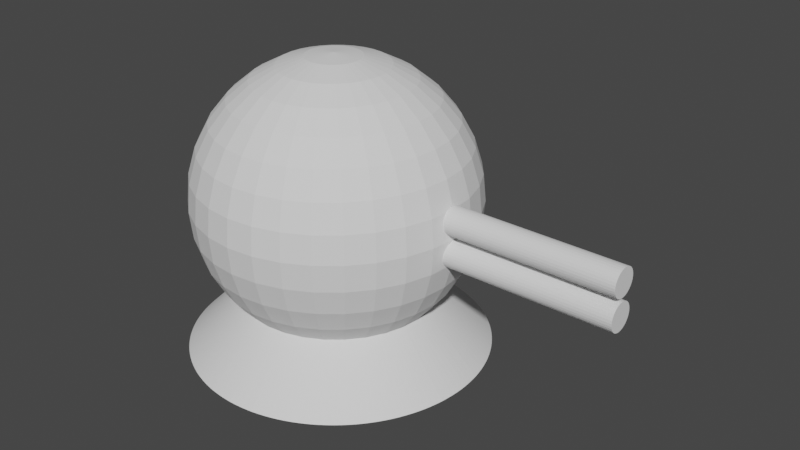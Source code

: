 # Source: turret.blend  (saved by Blender 3.3.6; exported with 4.5.12 LTS)
import bpy
from mathutils import Matrix  # noqa: F401  (used for matrix-valued properties, if any)

bpy.ops.wm.read_factory_settings(use_empty=True)
scene = bpy.context.scene
scene.name = 'Scene'

# ---- collections
col_collection = bpy.data.collections.new('Collection'); scene.collection.children.link(col_collection)

# ---- world
world_world = bpy.data.worlds.new('World'); scene.world = world_world
world_world.use_nodes = True; world_world.node_tree.nodes.clear()
_N = world_world.node_tree.nodes; _L = world_world.node_tree.links
n0 = _N.new('ShaderNodeOutputWorld'); n0.name = 'World Output'; n0.location = (300, 300)
n1 = _N.new('ShaderNodeBackground'); n1.name = 'Background'; n1.location = (10, 300)
n1.inputs[0].default_value = (0.05088, 0.05088, 0.05088, 1.0)
_L.new(n1.outputs[0], n0.inputs[0])
n0.is_active_output = True
world_world.color = (0.05088, 0.05088, 0.05088)
world_world.use_sun_shadow = False
world_world.sun_shadow_jitter_overblur = 0.0

# ---- meshes
me_base = bpy.data.meshes.new('Base')
me_base.from_pydata([(0.05061, -0.004428, 0.0508), (0.05075, -0.002216, 0.0508), (0.0, 0.0, 0.0508), (0.0508, 1.866e-17, 0.0508), (0.05075, 0.002216, 0.0508), (0.0496, -0.011, 0.0508), (0.05003, -0.008821, 0.0508), (0.05037, -0.006631, 0.0508), (0.04774, -0.01737, 0.0508), (0.04845, -0.01528, 0.0508), (0.04907, -0.01315, 0.0508), (0.04506, -0.02346, 0.0508), (0.04604, -0.02147, 0.0508), (0.04693, -0.01944, 0.0508), (0.04161, -0.02914, 0.0508), (0.04284, -0.02729, 0.0508), (0.04399, -0.0254, 0.0508), (0.03745, -0.03432, 0.0508), (0.03892, -0.03265, 0.0508), (0.0403, -0.03093, 0.0508), (0.03265, -0.03892, 0.0508), (0.03432, -0.03745, 0.0508), (0.03592, -0.03592, 0.0508), (0.02729, -0.04284, 0.0508), (0.02914, -0.04161, 0.0508), (0.03093, -0.0403, 0.0508), (0.02147, -0.04604, 0.0508), (0.02346, -0.04506, 0.0508), (0.0254, -0.04399, 0.0508), (0.01528, -0.04845, 0.0508), (0.01737, -0.04774, 0.0508), (0.01944, -0.04693, 0.0508), (0.008821, -0.05003, 0.0508), (0.011, -0.0496, 0.0508), (0.01315, -0.04907, 0.0508), (0.002216, -0.05075, 0.0508), (0.004428, -0.05061, 0.0508), (0.006631, -0.05037, 0.0508), (-0.004428, -0.05061, 0.0508), (-0.002216, -0.05075, 0.0508), (2.349e-16, -0.0508, 0.0508), (-0.011, -0.0496, 0.0508), (-0.008821, -0.05003, 0.0508), (-0.006631, -0.05037, 0.0508), (-0.01737, -0.04774, 0.0508), (-0.01528, -0.04845, 0.0508), (-0.01315, -0.04907, 0.0508), (-0.02346, -0.04506, 0.0508), (-0.02147, -0.04604, 0.0508), (-0.01944, -0.04693, 0.0508), (-0.02914, -0.04161, 0.0508), (-0.02729, -0.04284, 0.0508), (-0.0254, -0.04399, 0.0508), (-0.03432, -0.03745, 0.0508), (-0.03265, -0.03892, 0.0508), (-0.03093, -0.0403, 0.0508), (-0.03892, -0.03265, 0.0508), (-0.03745, -0.03432, 0.0508), (-0.03592, -0.03592, 0.0508), (-0.04284, -0.02729, 0.0508), (-0.04161, -0.02914, 0.0508), (-0.0403, -0.03093, 0.0508), (-0.04604, -0.02147, 0.0508), (-0.04506, -0.02346, 0.0508), (-0.04399, -0.0254, 0.0508), (-0.04845, -0.01528, 0.0508), (-0.04774, -0.01737, 0.0508), (-0.04693, -0.01944, 0.0508), (-0.05003, -0.008821, 0.0508), (-0.0496, -0.011, 0.0508), (-0.04907, -0.01315, 0.0508), (-0.05075, -0.002216, 0.0508), (-0.05061, -0.004428, 0.0508), (-0.05037, -0.006631, 0.0508), (-0.05061, 0.004428, 0.0508), (-0.05075, 0.002216, 0.0508), (-0.0508, 0.0, 0.0508), (-0.0496, 0.011, 0.0508), (-0.05003, 0.008821, 0.0508), (-0.05037, 0.006631, 0.0508), (-0.04774, 0.01737, 0.0508), (-0.04845, 0.01528, 0.0508), (-0.04907, 0.01315, 0.0508), (-0.04506, 0.02346, 0.0508), (-0.04604, 0.02147, 0.0508), (-0.04693, 0.01944, 0.0508), (-0.04161, 0.02914, 0.0508), (-0.04284, 0.02729, 0.0508), (-0.04399, 0.0254, 0.0508), (-0.03745, 0.03432, 0.0508), (-0.03892, 0.03265, 0.0508), (-0.0403, 0.03093, 0.0508), (-0.03265, 0.03892, 0.0508), (-0.03432, 0.03745, 0.0508), (-0.03592, 0.03592, 0.0508), (-0.02729, 0.04284, 0.0508), (-0.02914, 0.04161, 0.0508), (-0.03093, 0.0403, 0.0508), (-0.02147, 0.04604, 0.0508), (-0.02346, 0.04506, 0.0508), (-0.0254, 0.04399, 0.0508), (-0.01528, 0.04845, 0.0508), (-0.01737, 0.04774, 0.0508), (-0.01944, 0.04693, 0.0508), (-0.008821, 0.05003, 0.0508), (-0.011, 0.0496, 0.0508), (-0.01315, 0.04907, 0.0508), (-0.002216, 0.05075, 0.0508), (-0.004428, 0.05061, 0.0508), (-0.006631, 0.05037, 0.0508), (0.004428, 0.05061, 0.0508), (0.002216, 0.05075, 0.0508), (-5.951e-17, 0.0508, 0.0508), (0.011, 0.0496, 0.0508), (0.008821, 0.05003, 0.0508), (0.006631, 0.05037, 0.0508), (0.01737, 0.04774, 0.0508), (0.01528, 0.04845, 0.0508), (0.01315, 0.04907, 0.0508), (0.02346, 0.04506, 0.0508), (0.02147, 0.04604, 0.0508), (0.01944, 0.04693, 0.0508), (0.02914, 0.04161, 0.0508), (0.02729, 0.04284, 0.0508), (0.0254, 0.04399, 0.0508), (0.03432, 0.03745, 0.0508), (0.03265, 0.03892, 0.0508), (0.03093, 0.0403, 0.0508), (0.03892, 0.03265, 0.0508), (0.03745, 0.03432, 0.0508), (0.03592, 0.03592, 0.0508), (0.04284, 0.02729, 0.0508), (0.04161, 0.02914, 0.0508), (0.0403, 0.03093, 0.0508), (0.04604, 0.02147, 0.0508), (0.04506, 0.02346, 0.0508), (0.04399, 0.0254, 0.0508), (0.04845, 0.01528, 0.0508), (0.04774, 0.01737, 0.0508), (0.04693, 0.01944, 0.0508), (0.05003, 0.008821, 0.0508), (0.0496, 0.011, 0.0508), (0.04907, 0.01315, 0.0508), (0.05061, 0.004428, 0.0508), (0.05037, 0.006631, 0.0508), (0.1012, 0.008855, 1.735e-17), (0.1015, 0.004432, 1.735e-17), (0.0, 0.0, 6.939e-18), (0.1016, 1.244e-17, 1.735e-17), (0.1015, -0.004432, 1.735e-17), (0.09919, 0.02199, 1.735e-17), (0.1001, 0.01764, 1.735e-17), (0.1007, 0.01326, 1.735e-17), (0.09547, 0.03475, 1.735e-17), (0.0969, 0.03055, 1.735e-17), (0.09814, 0.0263, 1.735e-17), (0.09012, 0.04691, 1.735e-17), (0.09208, 0.04294, 1.735e-17), (0.09387, 0.03888, 1.735e-17), (0.08323, 0.05828, 1.735e-17), (0.08569, 0.05459, 1.735e-17), (0.08799, 0.0508, 1.735e-17), (0.07491, 0.06864, 1.735e-17), (0.07783, 0.06531, 1.735e-17), (0.0806, 0.06185, 1.735e-17), (0.06531, 0.07783, 1.735e-17), (0.06864, 0.07491, 1.735e-17), (0.07184, 0.07184, 1.735e-17), (0.05459, 0.08569, 1.735e-17), (0.05828, 0.08323, 1.735e-17), (0.06185, 0.0806, 1.735e-17), (0.04294, 0.09208, 1.735e-17), (0.04691, 0.09012, 1.735e-17), (0.0508, 0.08799, 1.735e-17), (0.03055, 0.0969, 1.735e-17), (0.03475, 0.09547, 1.735e-17), (0.03888, 0.09387, 1.735e-17), (0.01764, 0.1001, 1.735e-17), (0.02199, 0.09919, 1.735e-17), (0.0263, 0.09814, 1.735e-17), (0.004432, 0.1015, 1.735e-17), (0.008855, 0.1012, 1.735e-17), (0.01326, 0.1007, 1.735e-17), (-0.008855, 0.1012, 1.735e-17), (-0.004432, 0.1015, 1.735e-17), (-1.19e-16, 0.1016, 1.735e-17), (-0.02199, 0.09919, 1.735e-17), (-0.01764, 0.1001, 1.735e-17), (-0.01326, 0.1007, 1.735e-17), (-0.03475, 0.09547, 1.735e-17), (-0.03055, 0.0969, 1.735e-17), (-0.0263, 0.09814, 1.735e-17), (-0.04691, 0.09012, 1.735e-17), (-0.04294, 0.09208, 1.735e-17), (-0.03888, 0.09387, 1.735e-17), (-0.05828, 0.08323, 1.735e-17), (-0.05459, 0.08569, 1.735e-17), (-0.0508, 0.08799, 1.735e-17), (-0.06864, 0.07491, 1.735e-17), (-0.06531, 0.07783, 1.735e-17), (-0.06185, 0.0806, 1.735e-17), (-0.07783, 0.06531, 1.735e-17), (-0.07491, 0.06864, 1.735e-17), (-0.07184, 0.07184, 1.735e-17), (-0.08569, 0.05459, 1.735e-17), (-0.08323, 0.05828, 1.735e-17), (-0.0806, 0.06185, 1.735e-17), (-0.09208, 0.04294, 1.735e-17), (-0.09012, 0.04691, 1.735e-17), (-0.08799, 0.0508, 1.735e-17), (-0.0969, 0.03055, 1.735e-17), (-0.09547, 0.03475, 1.735e-17), (-0.09387, 0.03888, 1.735e-17), (-0.1001, 0.01764, 1.735e-17), (-0.09919, 0.02199, 1.735e-17), (-0.09814, 0.0263, 1.735e-17), (-0.1015, 0.004432, 1.735e-17), (-0.1012, 0.008855, 1.735e-17), (-0.1007, 0.01326, 1.735e-17), (-0.1012, -0.008855, 1.735e-17), (-0.1015, -0.004432, 1.735e-17), (-0.1016, 0.0, 1.735e-17), (-0.09919, -0.02199, 1.735e-17), (-0.1001, -0.01764, 1.735e-17), (-0.1007, -0.01326, 1.735e-17), (-0.09547, -0.03475, 1.735e-17), (-0.0969, -0.03055, 1.735e-17), (-0.09814, -0.0263, 1.735e-17), (-0.09012, -0.04691, 1.735e-17), (-0.09208, -0.04294, 1.735e-17), (-0.09387, -0.03888, 1.735e-17), (-0.08323, -0.05828, 1.735e-17), (-0.08569, -0.05459, 1.735e-17), (-0.08799, -0.0508, 1.735e-17), (-0.07491, -0.06864, 1.735e-17), (-0.07783, -0.06531, 1.735e-17), (-0.0806, -0.06185, 1.735e-17), (-0.06531, -0.07783, 1.735e-17), (-0.06864, -0.07491, 1.735e-17), (-0.07184, -0.07184, 1.735e-17), (-0.05459, -0.08569, 1.735e-17), (-0.05828, -0.08323, 1.735e-17), (-0.06185, -0.0806, 1.735e-17), (-0.04294, -0.09208, 1.735e-17), (-0.04691, -0.09012, 1.735e-17), (-0.0508, -0.08799, 1.735e-17), (-0.03055, -0.0969, 1.735e-17), (-0.03475, -0.09547, 1.735e-17), (-0.03888, -0.09387, 1.735e-17), (-0.01764, -0.1001, 1.735e-17), (-0.02199, -0.09919, 1.735e-17), (-0.0263, -0.09814, 1.735e-17), (-0.004432, -0.1015, 1.735e-17), (-0.008855, -0.1012, 1.735e-17), (-0.01326, -0.1007, 1.735e-17), (0.008855, -0.1012, 1.735e-17), (0.004432, -0.1015, 1.735e-17), (4.699e-16, -0.1016, 1.735e-17), (0.02199, -0.09919, 1.735e-17), (0.01764, -0.1001, 1.735e-17), (0.01326, -0.1007, 1.735e-17), (0.03475, -0.09547, 1.735e-17), (0.03055, -0.0969, 1.735e-17), (0.0263, -0.09814, 1.735e-17), (0.04691, -0.09012, 1.735e-17), (0.04294, -0.09208, 1.735e-17), (0.03888, -0.09387, 1.735e-17), (0.05828, -0.08323, 1.735e-17), (0.05459, -0.08569, 1.735e-17), (0.0508, -0.08799, 1.735e-17), (0.06864, -0.07491, 1.735e-17), (0.06531, -0.07783, 1.735e-17), (0.06185, -0.0806, 1.735e-17), (0.07783, -0.06531, 1.735e-17), (0.07491, -0.06864, 1.735e-17), (0.07184, -0.07184, 1.735e-17), (0.08569, -0.05459, 1.735e-17), (0.08323, -0.05828, 1.735e-17), (0.0806, -0.06185, 1.735e-17), (0.09208, -0.04294, 1.735e-17), (0.09012, -0.04691, 1.735e-17), (0.08799, -0.0508, 1.735e-17), (0.0969, -0.03055, 1.735e-17), (0.09547, -0.03475, 1.735e-17), (0.09387, -0.03888, 1.735e-17), (0.1001, -0.01764, 1.735e-17), (0.09919, -0.02199, 1.735e-17), (0.09814, -0.0263, 1.735e-17), (0.1012, -0.008855, 1.735e-17), (0.1007, -0.01326, 1.735e-17)], [], [(0, 1, 2), (1, 3, 2), (2, 3, 4), (5, 6, 2), (6, 7, 2), (2, 7, 0), (8, 9, 2), (9, 10, 2), (2, 10, 5), (11, 12, 2), (12, 13, 2), (2, 13, 8), (14, 15, 2), (15, 16, 2), (2, 16, 11), (17, 18, 2), (18, 19, 2), (2, 19, 14), (20, 21, 2), (21, 22, 2), (2, 22, 17), (23, 24, 2), (24, 25, 2), (2, 25, 20), (26, 27, 2), (27, 28, 2), (2, 28, 23), (29, 30, 2), (30, 31, 2), (2, 31, 26), (32, 33, 2), (33, 34, 2), (2, 34, 29), (35, 36, 2), (36, 37, 2), (2, 37, 32), (38, 39, 2), (39, 40, 2), (2, 40, 35), (41, 42, 2), (42, 43, 2), (2, 43, 38), (44, 45, 2), (45, 46, 2), (2, 46, 41), (47, 48, 2), (48, 49, 2), (2, 49, 44), (50, 51, 2), (51, 52, 2), (2, 52, 47), (53, 54, 2), (54, 55, 2), (2, 55, 50), (56, 57, 2), (57, 58, 2), (2, 58, 53), (59, 60, 2), (60, 61, 2), (2, 61, 56), (62, 63, 2), (63, 64, 2), (2, 64, 59), (65, 66, 2), (66, 67, 2), (2, 67, 62), (68, 69, 2), (69, 70, 2), (2, 70, 65), (71, 72, 2), (72, 73, 2), (2, 73, 68), (74, 75, 2), (75, 76, 2), (2, 76, 71), (77, 78, 2), (78, 79, 2), (2, 79, 74), (80, 81, 2), (81, 82, 2), (2, 82, 77), (83, 84, 2), (84, 85, 2), (2, 85, 80), (86, 87, 2), (87, 88, 2), (2, 88, 83), (89, 90, 2), (90, 91, 2), (2, 91, 86), (92, 93, 2), (93, 94, 2), (2, 94, 89), (95, 96, 2), (96, 97, 2), (2, 97, 92), (98, 99, 2), (99, 100, 2), (2, 100, 95), (101, 102, 2), (102, 103, 2), (2, 103, 98), (104, 105, 2), (105, 106, 2), (2, 106, 101), (107, 108, 2), (108, 109, 2), (2, 109, 104), (110, 111, 2), (111, 112, 2), (2, 112, 107), (113, 114, 2), (114, 115, 2), (2, 115, 110), (116, 117, 2), (117, 118, 2), (2, 118, 113), (119, 120, 2), (120, 121, 2), (2, 121, 116), (122, 123, 2), (123, 124, 2), (2, 124, 119), (125, 126, 2), (126, 127, 2), (2, 127, 122), (128, 129, 2), (129, 130, 2), (2, 130, 125), (131, 132, 2), (132, 133, 2), (2, 133, 128), (134, 135, 2), (135, 136, 2), (2, 136, 131), (137, 138, 2), (138, 139, 2), (2, 139, 134), (140, 141, 2), (141, 142, 2), (2, 142, 137), (4, 143, 2), (143, 144, 2), (2, 144, 140), (145, 146, 147), (146, 148, 147), (147, 148, 149), (150, 151, 147), (151, 152, 147), (147, 152, 145), (153, 154, 147), (154, 155, 147), (147, 155, 150), (156, 157, 147), (157, 158, 147), (147, 158, 153), (159, 160, 147), (160, 161, 147), (147, 161, 156), (162, 163, 147), (163, 164, 147), (147, 164, 159), (165, 166, 147), (166, 167, 147), (147, 167, 162), (168, 169, 147), (169, 170, 147), (147, 170, 165), (171, 172, 147), (172, 173, 147), (147, 173, 168), (174, 175, 147), (175, 176, 147), (147, 176, 171), (177, 178, 147), (178, 179, 147), (147, 179, 174), (180, 181, 147), (181, 182, 147), (147, 182, 177), (183, 184, 147), (184, 185, 147), (147, 185, 180), (186, 187, 147), (187, 188, 147), (147, 188, 183), (189, 190, 147), (190, 191, 147), (147, 191, 186), (192, 193, 147), (193, 194, 147), (147, 194, 189), (195, 196, 147), (196, 197, 147), (147, 197, 192), (198, 199, 147), (199, 200, 147), (147, 200, 195), (201, 202, 147), (202, 203, 147), (147, 203, 198), (204, 205, 147), (205, 206, 147), (147, 206, 201), (207, 208, 147), (208, 209, 147), (147, 209, 204), (210, 211, 147), (211, 212, 147), (147, 212, 207), (213, 214, 147), (214, 215, 147), (147, 215, 210), (216, 217, 147), (217, 218, 147), (147, 218, 213), (219, 220, 147), (220, 221, 147), (147, 221, 216), (222, 223, 147), (223, 224, 147), (147, 224, 219), (225, 226, 147), (226, 227, 147), (147, 227, 222), (228, 229, 147), (229, 230, 147), (147, 230, 225), (231, 232, 147), (232, 233, 147), (147, 233, 228), (234, 235, 147), (235, 236, 147), (147, 236, 231), (237, 238, 147), (238, 239, 147), (147, 239, 234), (240, 241, 147), (241, 242, 147), (147, 242, 237), (243, 244, 147), (244, 245, 147), (147, 245, 240), (246, 247, 147), (247, 248, 147), (147, 248, 243), (249, 250, 147), (250, 251, 147), (147, 251, 246), (252, 253, 147), (253, 254, 147), (147, 254, 249), (255, 256, 147), (256, 257, 147), (147, 257, 252), (258, 259, 147), (259, 260, 147), (147, 260, 255), (261, 262, 147), (262, 263, 147), (147, 263, 258), (264, 265, 147), (265, 266, 147), (147, 266, 261), (267, 268, 147), (268, 269, 147), (147, 269, 264), (270, 271, 147), (271, 272, 147), (147, 272, 267), (273, 274, 147), (274, 275, 147), (147, 275, 270), (276, 277, 147), (277, 278, 147), (147, 278, 273), (279, 280, 147), (280, 281, 147), (147, 281, 276), (282, 283, 147), (283, 284, 147), (147, 284, 279), (285, 286, 147), (286, 287, 147), (147, 287, 282), (149, 288, 147), (288, 289, 147), (147, 289, 285), (221, 75, 216), (75, 74, 216), (216, 74, 217), (74, 79, 217), (217, 79, 218), (79, 78, 218), (218, 78, 213), (78, 77, 213), (213, 77, 214), (77, 82, 214), (214, 82, 215), (82, 81, 215), (215, 81, 210), (81, 80, 210), (210, 80, 211), (80, 85, 211), (211, 85, 212), (85, 84, 212), (212, 84, 207), (84, 83, 207), (207, 83, 208), (83, 88, 208), (208, 88, 209), (88, 87, 209), (209, 87, 204), (87, 86, 204), (204, 86, 205), (86, 91, 205), (205, 91, 206), (91, 90, 206), (206, 90, 201), (90, 89, 201), (201, 89, 202), (89, 94, 202), (202, 94, 203), (94, 93, 203), (203, 93, 198), (93, 92, 198), (198, 92, 199), (92, 97, 199), (199, 97, 200), (97, 96, 200), (200, 96, 195), (96, 95, 195), (195, 95, 196), (95, 100, 196), (196, 100, 197), (100, 99, 197), (197, 99, 192), (99, 98, 192), (192, 98, 193), (98, 103, 193), (193, 103, 194), (103, 102, 194), (194, 102, 189), (102, 101, 189), (189, 101, 190), (101, 106, 190), (190, 106, 191), (106, 105, 191), (191, 105, 186), (105, 104, 186), (186, 104, 187), (104, 109, 187), (187, 109, 188), (109, 108, 188), (188, 108, 183), (108, 107, 183), (183, 107, 184), (107, 112, 184), (184, 112, 185), (112, 111, 185), (185, 111, 180), (111, 110, 180), (180, 110, 181), (110, 115, 181), (181, 115, 182), (115, 114, 182), (182, 114, 177), (114, 113, 177), (177, 113, 178), (113, 118, 178), (178, 118, 179), (118, 117, 179), (179, 117, 174), (117, 116, 174), (174, 116, 175), (116, 121, 175), (175, 121, 176), (121, 120, 176), (176, 120, 171), (120, 119, 171), (171, 119, 172), (119, 124, 172), (172, 124, 173), (124, 123, 173), (173, 123, 168), (123, 122, 168), (168, 122, 169), (122, 127, 169), (169, 127, 170), (127, 126, 170), (170, 126, 165), (126, 125, 165), (165, 125, 166), (125, 130, 166), (166, 130, 167), (130, 129, 167), (167, 129, 162), (129, 128, 162), (162, 128, 163), (128, 133, 163), (163, 133, 164), (133, 132, 164), (164, 132, 159), (132, 131, 159), (159, 131, 160), (131, 136, 160), (160, 136, 161), (136, 135, 161), (161, 135, 156), (135, 134, 156), (156, 134, 157), (134, 139, 157), (157, 139, 158), (139, 138, 158), (158, 138, 153), (138, 137, 153), (153, 137, 154), (137, 142, 154), (154, 142, 155), (142, 141, 155), (155, 141, 150), (141, 140, 150), (150, 140, 151), (140, 144, 151), (151, 144, 152), (144, 143, 152), (152, 143, 145), (143, 4, 145), (145, 4, 146), (4, 3, 146), (146, 3, 148), (3, 1, 148), (148, 1, 149), (1, 0, 149), (149, 0, 288), (0, 7, 288), (288, 7, 289), (7, 6, 289), (289, 6, 285), (6, 5, 285), (285, 5, 286), (5, 10, 286), (286, 10, 287), (10, 9, 287), (287, 9, 282), (9, 8, 282), (282, 8, 283), (8, 13, 283), (283, 13, 284), (13, 12, 284), (284, 12, 279), (12, 11, 279), (279, 11, 280), (11, 16, 280), (280, 16, 281), (16, 15, 281), (281, 15, 276), (15, 14, 276), (276, 14, 277), (14, 19, 277), (277, 19, 278), (19, 18, 278), (278, 18, 273), (18, 17, 273), (273, 17, 274), (17, 22, 274), (274, 22, 275), (22, 21, 275), (275, 21, 270), (21, 20, 270), (270, 20, 271), (20, 25, 271), (271, 25, 272), (25, 24, 272), (272, 24, 267), (24, 23, 267), (267, 23, 268), (23, 28, 268), (268, 28, 269), (28, 27, 269), (269, 27, 264), (27, 26, 264), (264, 26, 265), (26, 31, 265), (265, 31, 266), (31, 30, 266), (266, 30, 261), (30, 29, 261), (261, 29, 262), (29, 34, 262), (262, 34, 263), (34, 33, 263), (263, 33, 258), (33, 32, 258), (258, 32, 259), (32, 37, 259), (259, 37, 260), (37, 36, 260), (260, 36, 255), (36, 35, 255), (255, 35, 256), (35, 40, 256), (256, 40, 257), (40, 39, 257), (257, 39, 252), (39, 38, 252), (252, 38, 253), (38, 43, 253), (253, 43, 254), (43, 42, 254), (254, 42, 249), (42, 41, 249), (249, 41, 250), (41, 46, 250), (250, 46, 251), (46, 45, 251), (251, 45, 246), (45, 44, 246), (246, 44, 247), (44, 49, 247), (247, 49, 248), (49, 48, 248), (248, 48, 243), (48, 47, 243), (243, 47, 244), (47, 52, 244), (244, 52, 245), (52, 51, 245), (245, 51, 240), (51, 50, 240), (240, 50, 241), (50, 55, 241), (241, 55, 242), (55, 54, 242), (242, 54, 237), (54, 53, 237), (237, 53, 238), (53, 58, 238), (238, 58, 239), (58, 57, 239), (239, 57, 234), (57, 56, 234), (234, 56, 235), (56, 61, 235), (235, 61, 236), (61, 60, 236), (236, 60, 231), (60, 59, 231), (231, 59, 232), (59, 64, 232), (232, 64, 233), (64, 63, 233), (233, 63, 228), (63, 62, 228), (228, 62, 229), (62, 67, 229), (229, 67, 230), (67, 66, 230), (230, 66, 225), (66, 65, 225), (225, 65, 226), (65, 70, 226), (226, 70, 227), (70, 69, 227), (227, 69, 222), (69, 68, 222), (222, 68, 223), (68, 73, 223), (223, 73, 224), (73, 72, 224), (224, 72, 219), (72, 71, 219), (219, 71, 220), (71, 76, 220), (220, 76, 221), (76, 75, 221)])
me_base.update()
me_cylinder_001 = bpy.data.meshes.new('Cylinder.001')
me_cylinder_001.from_pydata([(0.0, 1.0, -1.0), (0.0, 1.0, 1.0), (0.1951, 0.9808, -1.0), (0.1951, 0.9808, 1.0), (0.3827, 0.9239, -1.0), (0.3827, 0.9239, 1.0), (0.5556, 0.8315, -1.0), (0.5556, 0.8315, 1.0), (0.7071, 0.7071, -1.0), (0.7071, 0.7071, 1.0), (0.8315, 0.5556, -1.0), (0.8315, 0.5556, 1.0), (0.9239, 0.3827, -1.0), (0.9239, 0.3827, 1.0), (0.9808, 0.1951, -1.0), (0.9808, 0.1951, 1.0), (1.0, 0.0, -1.0), (1.0, 0.0, 1.0), (0.9808, -0.1951, -1.0), (0.9808, -0.1951, 1.0), (0.9239, -0.3827, -1.0), (0.9239, -0.3827, 1.0), (0.8315, -0.5556, -1.0), (0.8315, -0.5556, 1.0), (0.7071, -0.7071, -1.0), (0.7071, -0.7071, 1.0), (0.5556, -0.8315, -1.0), (0.5556, -0.8315, 1.0), (0.3827, -0.9239, -1.0), (0.3827, -0.9239, 1.0), (0.1951, -0.9808, -1.0), (0.1951, -0.9808, 1.0), (0.0, -1.0, -1.0), (0.0, -1.0, 1.0), (-0.1951, -0.9808, -1.0), (-0.1951, -0.9808, 1.0), (-0.3827, -0.9239, -1.0), (-0.3827, -0.9239, 1.0), (-0.5556, -0.8315, -1.0), (-0.5556, -0.8315, 1.0), (-0.7071, -0.7071, -1.0), (-0.7071, -0.7071, 1.0), (-0.8315, -0.5556, -1.0), (-0.8315, -0.5556, 1.0), (-0.9239, -0.3827, -1.0), (-0.9239, -0.3827, 1.0), (-0.9808, -0.1951, -1.0), (-0.9808, -0.1951, 1.0), (-1.0, 0.0, -1.0), (-1.0, 0.0, 1.0), (-0.9808, 0.1951, -1.0), (-0.9808, 0.1951, 1.0), (-0.9239, 0.3827, -1.0), (-0.9239, 0.3827, 1.0), (-0.8315, 0.5556, -1.0), (-0.8315, 0.5556, 1.0), (-0.7071, 0.7071, -1.0), (-0.7071, 0.7071, 1.0), (-0.5556, 0.8315, -1.0), (-0.5556, 0.8315, 1.0), (-0.3827, 0.9239, -1.0), (-0.3827, 0.9239, 1.0), (-0.1951, 0.9808, -1.0), (-0.1951, 0.9808, 1.0), (-2.281, 1.0, -1.0), (-2.281, 1.0, 1.0), (-2.086, 0.9808, -1.0), (-2.086, 0.9808, 1.0), (-1.899, 0.9239, -1.0), (-1.899, 0.9239, 1.0), (-1.726, 0.8315, -1.0), (-1.726, 0.8315, 1.0), (-1.574, 0.7071, -1.0), (-1.574, 0.7071, 1.0), (-1.45, 0.5556, -1.0), (-1.45, 0.5556, 1.0), (-1.357, 0.3827, -1.0), (-1.357, 0.3827, 1.0), (-1.301, 0.1951, -1.0), (-1.301, 0.1951, 1.0), (-1.281, 0.0, -1.0), (-1.281, 0.0, 1.0), (-1.301, -0.1951, -1.0), (-1.301, -0.1951, 1.0), (-1.357, -0.3827, -1.0), (-1.357, -0.3827, 1.0), (-1.45, -0.5556, -1.0), (-1.45, -0.5556, 1.0), (-1.574, -0.7071, -1.0), (-1.574, -0.7071, 1.0), (-1.726, -0.8315, -1.0), (-1.726, -0.8315, 1.0), (-1.899, -0.9239, -1.0), (-1.899, -0.9239, 1.0), (-2.086, -0.9808, -1.0), (-2.086, -0.9808, 1.0), (-2.281, -1.0, -1.0), (-2.281, -1.0, 1.0), (-2.476, -0.9808, -1.0), (-2.476, -0.9808, 1.0), (-2.664, -0.9239, -1.0), (-2.664, -0.9239, 1.0), (-2.837, -0.8315, -1.0), (-2.837, -0.8315, 1.0), (-2.988, -0.7071, -1.0), (-2.988, -0.7071, 1.0), (-3.113, -0.5556, -1.0), (-3.113, -0.5556, 1.0), (-3.205, -0.3827, -1.0), (-3.205, -0.3827, 1.0), (-3.262, -0.1951, -1.0), (-3.262, -0.1951, 1.0), (-3.281, 0.0, -1.0), (-3.281, 0.0, 1.0), (-3.262, 0.1951, -1.0), (-3.262, 0.1951, 1.0), (-3.205, 0.3827, -1.0), (-3.205, 0.3827, 1.0), (-3.113, 0.5556, -1.0), (-3.113, 0.5556, 1.0), (-2.988, 0.7071, -1.0), (-2.988, 0.7071, 1.0), (-2.837, 0.8315, -1.0), (-2.837, 0.8315, 1.0), (-2.664, 0.9239, -1.0), (-2.664, 0.9239, 1.0), (-2.476, 0.9808, -1.0), (-2.476, 0.9808, 1.0), (-9.451, 5.591, -0.9632), (-6.674, 8.367, -0.9632), (-3.047, 9.87, -0.9632), (-1.083, 10.06, -0.9632), (0.8799, 9.87, -0.9632), (4.508, 8.367, -0.9632), (-10.95, 1.926, -0.9289), (-10.38, 3.777, -0.896), (-9.451, 5.483, -0.8656), (-8.199, 6.979, -0.839), (-6.674, 8.207, -0.8172), (-4.934, 9.119, -0.801), (-3.047, 9.68, -0.791), (-1.083, 9.87, -0.7876), (0.8799, 9.68, -0.791), (2.768, 9.119, -0.801), (4.508, 8.207, -0.8172), (6.033, 6.979, -0.839), (7.284, 5.483, -0.8656), (8.214, 3.777, -0.896), (8.787, 1.926, -0.9289), (-10.95, 1.814, -0.896), (-10.38, 3.558, -0.8314), (-9.451, 5.165, -0.7719), (-8.199, 6.574, -0.7197), (-6.674, 7.73, -0.6768), (-4.934, 8.59, -0.645), (-3.047, 9.119, -0.6254), (-1.083, 9.297, -0.6188), (0.8799, 9.119, -0.6254), (2.768, 8.59, -0.645), (4.508, 7.73, -0.6768), (6.033, 6.574, -0.7197), (7.284, 5.165, -0.7719), (8.214, 3.558, -0.8314), (8.787, 1.814, -0.896), (-10.95, 1.632, -0.8656), (-10.38, 3.202, -0.7719), (-9.451, 4.649, -0.6854), (-8.199, 5.917, -0.6097), (-6.674, 6.957, -0.5475), (-4.934, 7.73, -0.5013), (-3.047, 8.207, -0.4729), (-1.083, 8.367, -0.4633), (0.8799, 8.207, -0.4729), (2.768, 7.73, -0.5013), (4.508, 6.957, -0.5475), (6.033, 5.917, -0.6097), (7.284, 4.649, -0.6854), (8.214, 3.202, -0.7719), (8.787, 1.632, -0.8656), (-10.95, 1.388, -0.839), (-10.38, 2.723, -0.7197), (-9.451, 3.953, -0.6097), (-8.199, 5.032, -0.5133), (-6.674, 5.917, -0.4341), (-4.934, 6.574, -0.3753), (-3.047, 6.979, -0.3391), (-1.083, 7.116, -0.3269), (0.8799, 6.979, -0.3391), (2.768, 6.574, -0.3753), (4.508, 5.917, -0.4341), (6.033, 5.032, -0.5133), (7.284, 3.953, -0.6097), (8.214, 2.723, -0.7197), (8.787, 1.388, -0.839), (-10.95, 1.091, -0.8172), (-10.38, 2.14, -0.6768), (-9.451, 3.106, -0.5475), (-8.199, 3.953, -0.4341), (-6.674, 4.649, -0.3411), (-4.934, 5.165, -0.272), (-3.047, 5.483, -0.2294), (-1.083, 5.591, -0.215), (0.8799, 5.483, -0.2294), (2.768, 5.165, -0.272), (4.508, 4.649, -0.3411), (6.033, 3.953, -0.4341), (7.284, 3.106, -0.5475), (8.214, 2.14, -0.6768), (8.787, 1.091, -0.8172), (-11.15, 0.0, -0.9632), (-10.95, 0.7513, -0.801), (-10.38, 1.474, -0.645), (-9.451, 2.14, -0.5013), (-8.199, 2.723, -0.3753), (-6.674, 3.202, -0.272), (-4.934, 3.558, -0.1951), (-3.047, 3.777, -0.1478), (-1.083, 3.851, -0.1319), (0.8799, 3.777, -0.1478), (2.768, 3.558, -0.1951), (4.508, 3.202, -0.272), (6.033, 2.723, -0.3753), (7.284, 2.14, -0.5013), (8.214, 1.474, -0.645), (8.787, 0.7513, -0.801), (-10.95, 0.383, -0.791), (-10.38, 0.7513, -0.6254), (-9.451, 1.091, -0.4729), (-8.199, 1.388, -0.3391), (-6.674, 1.632, -0.2294), (-4.934, 1.814, -0.1478), (-3.047, 1.926, -0.09761), (-1.083, 1.963, -0.08065), (0.8799, 1.926, -0.09761), (2.768, 1.814, -0.1478), (4.508, 1.632, -0.2294), (6.033, 1.388, -0.3391), (7.284, 1.091, -0.4729), (8.214, 0.7513, -0.6254), (8.787, 0.383, -0.791), (-10.95, -1.125e-07, -0.7876), (-10.38, -2.249e-07, -0.6188), (-9.451, -5.248e-07, -0.4633), (-8.199, 1.5e-07, -0.3269), (-6.674, -8.997e-07, -0.215), (-4.934, 4.499e-07, -0.1319), (-3.047, -8.997e-07, -0.08065), (-1.083, -1.65e-06, -0.06336), (0.8799, -8.997e-07, -0.08065), (2.768, 4.499e-07, -0.1319), (4.508, -8.997e-07, -0.215), (6.033, 1.5e-07, -0.3269), (7.284, -5.248e-07, -0.4633), (8.214, -2.249e-07, -0.6188), (8.787, -1.125e-07, -0.7876), (-10.95, -0.383, -0.791), (-10.38, -0.7513, -0.6254), (-9.451, -1.091, -0.4729), (-8.199, -1.388, -0.3391), (-6.674, -1.632, -0.2294), (-4.934, -1.814, -0.1478), (-3.047, -1.926, -0.09761), (-1.083, -1.963, -0.08065), (0.8799, -1.926, -0.09761), (2.768, -1.814, -0.1478), (4.508, -1.632, -0.2294), (6.033, -1.388, -0.3391), (7.284, -1.091, -0.4729), (8.214, -0.7513, -0.6254), (8.787, -0.383, -0.791), (-10.95, -0.7513, -0.801), (-10.38, -1.474, -0.645), (-9.451, -2.14, -0.5013), (-8.199, -2.723, -0.3753), (-6.674, -3.202, -0.272), (-4.934, -3.558, -0.1951), (-3.047, -3.777, -0.1478), (-1.083, -3.851, -0.1319), (0.8799, -3.777, -0.1478), (2.768, -3.558, -0.1951), (4.508, -3.202, -0.272), (6.033, -2.723, -0.3753), (7.284, -2.14, -0.5013), (8.214, -1.474, -0.645), (8.787, -0.7513, -0.801), (-10.95, -1.091, -0.8172), (-10.38, -2.14, -0.6768), (-9.451, -3.106, -0.5475), (-8.199, -3.953, -0.4341), (-6.674, -4.649, -0.3411), (-4.934, -5.165, -0.272), (-3.047, -5.483, -0.2294), (-1.083, -5.591, -0.215), (0.8799, -5.483, -0.2294), (2.768, -5.165, -0.272), (4.508, -4.649, -0.3411), (6.033, -3.953, -0.4341), (7.284, -3.106, -0.5475), (8.214, -2.14, -0.6768), (8.787, -1.091, -0.8172), (-10.95, -1.388, -0.839), (-10.38, -2.723, -0.7197), (-9.451, -3.953, -0.6097), (-8.199, -5.032, -0.5133), (-6.674, -5.917, -0.4341), (-4.934, -6.574, -0.3753), (-3.047, -6.979, -0.3391), (-1.083, -7.116, -0.3269), (0.8799, -6.979, -0.3391), (2.768, -6.574, -0.3753), (4.508, -5.917, -0.4341), (6.033, -5.032, -0.5133), (7.284, -3.953, -0.6097), (8.214, -2.723, -0.7197), (8.787, -1.388, -0.839), (-10.95, -1.632, -0.8656), (-10.38, -3.202, -0.7719), (-9.451, -4.649, -0.6854), (-8.199, -5.917, -0.6097), (-6.674, -6.957, -0.5475), (-4.934, -7.73, -0.5013), (-3.047, -8.207, -0.4729), (-1.083, -8.367, -0.4633), (0.8799, -8.207, -0.4729), (2.768, -7.73, -0.5013), (4.508, -6.957, -0.5475), (6.033, -5.917, -0.6097), (7.284, -4.649, -0.6854), (8.214, -3.202, -0.7719), (8.787, -1.632, -0.8656), (-10.95, -1.814, -0.896), (-10.38, -3.558, -0.8314), (-9.451, -5.165, -0.7719), (-8.199, -6.574, -0.7197), (-6.674, -7.73, -0.6768), (-4.934, -8.59, -0.645), (-3.047, -9.119, -0.6254), (-1.083, -9.297, -0.6188), (0.8799, -9.119, -0.6254), (2.768, -8.59, -0.645), (4.508, -7.73, -0.6768), (6.033, -6.574, -0.7197), (7.284, -5.165, -0.7719), (8.214, -3.558, -0.8314), (8.787, -1.814, -0.896), (-10.95, -1.926, -0.9289), (-10.38, -3.777, -0.896), (-9.451, -5.483, -0.8656), (-8.199, -6.979, -0.839), (-6.674, -8.207, -0.8172), (-4.934, -9.119, -0.801), (-3.047, -9.68, -0.791), (-1.083, -9.87, -0.7876), (0.8799, -9.68, -0.791), (2.768, -9.119, -0.801), (4.508, -8.207, -0.8172), (6.033, -6.979, -0.839), (7.284, -5.483, -0.8656), (8.214, -3.777, -0.896), (8.787, -1.926, -0.9289), (-10.95, -1.963, -0.9632), (-10.38, -3.851, -0.9632), (-9.451, -5.591, -0.9632), (-8.199, -7.116, -0.9632), (-6.674, -8.367, -0.9632), (-4.934, -9.297, -0.9632), (-3.047, -9.87, -0.9632), (-1.083, -10.06, -0.9632), (0.8799, -9.87, -0.9632), (2.768, -9.297, -0.9632), (4.508, -8.367, -0.9632), (6.033, -7.116, -0.9632), (7.284, -5.591, -0.9632), (8.214, -3.851, -0.9632), (8.787, -1.963, -0.9632), (-10.95, -1.926, -0.9974), (-10.38, -3.777, -1.03), (-9.451, -5.483, -1.061), (-8.199, -6.979, -1.087), (-6.674, -8.207, -1.109), (-4.934, -9.119, -1.125), (-3.047, -9.68, -1.135), (-1.083, -9.87, -1.139), (0.8799, -9.68, -1.135), (2.768, -9.119, -1.125), (4.508, -8.207, -1.109), (6.033, -6.979, -1.087), (7.284, -5.483, -1.061), (8.214, -3.777, -1.03), (8.787, -1.926, -0.9974), (-10.95, -1.814, -1.03), (-10.38, -3.558, -1.095), (-9.451, -5.165, -1.154), (-8.199, -6.574, -1.207), (-6.674, -7.73, -1.249), (-4.934, -8.59, -1.281), (-3.047, -9.119, -1.301), (-1.083, -9.297, -1.307), (0.8799, -9.119, -1.301), (2.768, -8.59, -1.281), (4.508, -7.73, -1.249), (6.033, -6.574, -1.207), (7.284, -5.165, -1.154), (8.214, -3.558, -1.095), (8.787, -1.814, -1.03), (-10.95, -1.632, -1.061), (-10.38, -3.202, -1.154), (-9.451, -4.649, -1.241), (-8.199, -5.917, -1.317), (-6.674, -6.957, -1.379), (-4.934, -7.73, -1.425), (-3.047, -8.207, -1.453), (-1.083, -8.367, -1.463), (0.8799, -8.207, -1.453), (2.768, -7.73, -1.425), (4.508, -6.957, -1.379), (6.033, -5.917, -1.317), (7.284, -4.649, -1.241), (8.214, -3.202, -1.154), (8.787, -1.632, -1.061), (-10.95, -1.388, -1.087), (-10.38, -2.723, -1.207), (-9.451, -3.953, -1.317), (-8.199, -5.032, -1.413), (-6.674, -5.917, -1.492), (-4.934, -6.574, -1.551), (-3.047, -6.979, -1.587), (-1.083, -7.116, -1.599), (0.8799, -6.979, -1.587), (2.768, -6.574, -1.551), (4.508, -5.917, -1.492), (6.033, -5.032, -1.413), (7.284, -3.953, -1.317), (8.214, -2.723, -1.207), (8.787, -1.388, -1.087), (8.98, 0.0, -0.9632), (-10.95, -1.091, -1.109), (-10.38, -2.14, -1.249), (-9.451, -3.106, -1.379), (-8.199, -3.953, -1.492), (-6.674, -4.649, -1.585), (-4.934, -5.165, -1.654), (-3.047, -5.483, -1.697), (-1.083, -5.591, -1.711), (0.8799, -5.483, -1.697), (2.768, -5.165, -1.654), (4.508, -4.649, -1.585), (6.033, -3.953, -1.492), (7.284, -3.106, -1.379), (8.214, -2.14, -1.249), (8.787, -1.091, -1.109), (-10.95, -0.7513, -1.125), (-10.38, -1.474, -1.281), (-9.451, -2.14, -1.425), (-8.199, -2.723, -1.551), (-6.674, -3.202, -1.654), (-4.934, -3.558, -1.731), (-3.047, -3.777, -1.778), (-1.083, -3.851, -1.794), (0.8799, -3.777, -1.778), (2.768, -3.558, -1.731), (4.508, -3.202, -1.654), (6.033, -2.723, -1.551), (7.284, -2.14, -1.425), (8.214, -1.474, -1.281), (8.787, -0.7513, -1.125), (-10.95, -0.383, -1.135), (-10.38, -0.7513, -1.301), (-9.451, -1.091, -1.453), (-8.199, -1.388, -1.587), (-6.674, -1.632, -1.697), (-4.934, -1.814, -1.778), (-3.047, -1.926, -1.829), (-1.083, -1.963, -1.846), (0.8799, -1.926, -1.829), (2.768, -1.814, -1.778), (4.508, -1.632, -1.697), (6.033, -1.388, -1.587), (7.284, -1.091, -1.453), (8.214, -0.7513, -1.301), (8.787, -0.383, -1.135), (-10.95, 1.874e-07, -1.139), (-10.38, 5.248e-07, -1.307), (-9.451, 1.5e-06, -1.463), (-8.199, 2.999e-07, -1.599), (-6.674, 1.65e-06, -1.711), (-4.934, 1.5e-07, -1.794), (-3.047, 2.699e-06, -1.846), (-1.083, 4.499e-06, -1.863), (0.8799, 2.699e-06, -1.846), (2.768, 1.5e-07, -1.794), (4.508, 1.65e-06, -1.711), (6.033, 2.999e-07, -1.599), (7.284, 1.5e-06, -1.463), (8.214, 5.248e-07, -1.307), (8.787, 1.874e-07, -1.139), (-10.95, 0.383, -1.135), (-10.38, 0.7513, -1.301), (-9.451, 1.091, -1.453), (-8.199, 1.388, -1.587), (-6.674, 1.632, -1.697), (-4.934, 1.814, -1.778), (-3.047, 1.926, -1.829), (-1.083, 1.963, -1.846), (0.8799, 1.926, -1.829), (2.768, 1.814, -1.778), (4.508, 1.632, -1.697), (6.033, 1.388, -1.587), (7.284, 1.091, -1.453), (8.214, 0.7513, -1.301), (8.787, 0.383, -1.135), (-10.95, 0.7513, -1.125), (-10.38, 1.474, -1.281), (-9.451, 2.14, -1.425), (-8.199, 2.723, -1.551), (-6.674, 3.202, -1.654), (-4.934, 3.558, -1.731), (-3.047, 3.777, -1.778), (-1.083, 3.851, -1.794), (0.8799, 3.777, -1.778), (2.768, 3.558, -1.731), (4.508, 3.202, -1.654), (6.033, 2.723, -1.551), (7.284, 2.14, -1.425), (8.214, 1.474, -1.281), (8.787, 0.7513, -1.125), (-10.95, 1.091, -1.109), (-10.38, 2.14, -1.249), (-9.451, 3.106, -1.379), (-8.199, 3.953, -1.492), (-6.674, 4.649, -1.585), (-4.934, 5.165, -1.654), (-3.047, 5.483, -1.697), (-1.083, 5.591, -1.711), (0.8799, 5.483, -1.697), (2.768, 5.165, -1.654), (4.508, 4.649, -1.585), (6.033, 3.953, -1.492), (7.284, 3.106, -1.379), (8.214, 2.14, -1.249), (8.787, 1.091, -1.109), (-10.95, 1.388, -1.087), (-10.38, 2.723, -1.207), (-9.451, 3.953, -1.317), (-8.199, 5.032, -1.413), (-6.674, 5.917, -1.492), (-4.934, 6.574, -1.551), (-3.047, 6.979, -1.587), (-1.083, 7.116, -1.599), (0.8799, 6.979, -1.587), (2.768, 6.574, -1.551), (4.508, 5.917, -1.492), (6.033, 5.032, -1.413), (7.284, 3.953, -1.317), (8.214, 2.723, -1.207), (8.787, 1.388, -1.087), (-10.95, 1.632, -1.061), (-10.38, 3.202, -1.154), (-9.451, 4.649, -1.241), (-8.199, 5.917, -1.317), (-6.674, 6.957, -1.379), (-4.934, 7.73, -1.425), (-3.047, 8.207, -1.453), (-1.083, 8.367, -1.463), (0.8799, 8.207, -1.453), (2.768, 7.73, -1.425), (4.508, 6.957, -1.379), (6.033, 5.917, -1.317), (7.284, 4.649, -1.241), (8.214, 3.202, -1.154), (8.787, 1.632, -1.061), (-10.95, 1.814, -1.03), (-10.38, 3.558, -1.095), (-9.451, 5.165, -1.154), (-8.199, 6.574, -1.207), (-6.674, 7.73, -1.249), (-4.934, 8.59, -1.281), (-3.047, 9.119, -1.301), (-1.083, 9.297, -1.307), (0.8799, 9.119, -1.301), (2.768, 8.59, -1.281), (4.508, 7.73, -1.249), (6.033, 6.574, -1.207), (7.284, 5.165, -1.154), (8.214, 3.558, -1.095), (8.787, 1.814, -1.03), (-10.95, 1.926, -0.9974), (-10.38, 3.777, -1.03), (-9.451, 5.483, -1.061), (-8.199, 6.979, -1.087), (-6.674, 8.207, -1.109), (-4.934, 9.119, -1.125), (-3.047, 9.68, -1.135), (-1.083, 9.87, -1.139), (0.8799, 9.68, -1.135), (2.768, 9.119, -1.125), (4.508, 8.207, -1.109), (6.033, 6.979, -1.087), (7.284, 5.483, -1.061), (8.214, 3.777, -1.03), (8.787, 1.926, -0.9974), (-10.95, 1.963, -0.9632), (-10.38, 3.851, -0.9632), (-8.199, 7.116, -0.9632), (-4.934, 9.297, -0.9632), (2.768, 9.297, -0.9632), (6.033, 7.116, -0.9632), (7.284, 5.591, -0.9632), (8.214, 3.851, -0.9632), (8.787, 1.963, -0.9632)], [], [(0, 1, 3, 2), (2, 3, 5, 4), (4, 5, 7, 6), (6, 7, 9, 8), (8, 9, 11, 10), (10, 11, 13, 12), (12, 13, 15, 14), (14, 15, 17, 16), (16, 17, 19, 18), (18, 19, 21, 20), (20, 21, 23, 22), (22, 23, 25, 24), (24, 25, 27, 26), (26, 27, 29, 28), (28, 29, 31, 30), (30, 31, 33, 32), (32, 33, 35, 34), (34, 35, 37, 36), (36, 37, 39, 38), (38, 39, 41, 40), (40, 41, 43, 42), (42, 43, 45, 44), (44, 45, 47, 46), (46, 47, 49, 48), (48, 49, 51, 50), (50, 51, 53, 52), (52, 53, 55, 54), (54, 55, 57, 56), (56, 57, 59, 58), (58, 59, 61, 60), (3, 1, 63, 61, 59, 57, 55, 53, 51, 49, 47, 45, 43, 41, 39, 37, 35, 33, 31, 29, 27, 25, 23, 21, 19, 17, 15, 13, 11, 9, 7, 5), (60, 61, 63, 62), (62, 63, 1, 0), (0, 2, 4, 6, 8, 10, 12, 14, 16, 18, 20, 22, 24, 26, 28, 30, 32, 34, 36, 38, 40, 42, 44, 46, 48, 50, 52, 54, 56, 58, 60, 62), (64, 65, 67, 66), (66, 67, 69, 68), (68, 69, 71, 70), (70, 71, 73, 72), (72, 73, 75, 74), (74, 75, 77, 76), (76, 77, 79, 78), (78, 79, 81, 80), (80, 81, 83, 82), (82, 83, 85, 84), (84, 85, 87, 86), (86, 87, 89, 88), (88, 89, 91, 90), (90, 91, 93, 92), (92, 93, 95, 94), (94, 95, 97, 96), (96, 97, 99, 98), (98, 99, 101, 100), (100, 101, 103, 102), (102, 103, 105, 104), (104, 105, 107, 106), (106, 107, 109, 108), (108, 109, 111, 110), (110, 111, 113, 112), (112, 113, 115, 114), (114, 115, 117, 116), (116, 117, 119, 118), (118, 119, 121, 120), (120, 121, 123, 122), (122, 123, 125, 124), (67, 65, 127, 125, 123, 121, 119, 117, 115, 113, 111, 109, 107, 105, 103, 101, 99, 97, 95, 93, 91, 89, 87, 85, 83, 81, 79, 77, 75, 73, 71, 69), (124, 125, 127, 126), (126, 127, 65, 64), (64, 66, 68, 70, 72, 74, 76, 78, 80, 82, 84, 86, 88, 90, 92, 94, 96, 98, 100, 102, 104, 106, 108, 110, 112, 114, 116, 118, 120, 122, 124, 126), (604, 129, 138, 139), (608, 607, 146, 147), (130, 604, 139, 140), (609, 608, 147, 148), (131, 130, 140, 141), (601, 209, 134), (435, 609, 148), (132, 131, 141, 142), (602, 601, 134, 135), (605, 132, 142, 143), (128, 602, 135, 136), (133, 605, 143, 144), (603, 128, 136, 137), (606, 133, 144, 145), (129, 603, 137, 138), (607, 606, 145, 146), (138, 137, 152, 153), (146, 145, 160, 161), (139, 138, 153, 154), (147, 146, 161, 162), (140, 139, 154, 155), (148, 147, 162, 163), (141, 140, 155, 156), (134, 209, 149), (435, 148, 163), (142, 141, 156, 157), (135, 134, 149, 150), (143, 142, 157, 158), (136, 135, 150, 151), (144, 143, 158, 159), (137, 136, 151, 152), (145, 144, 159, 160), (157, 156, 171, 172), (150, 149, 164, 165), (158, 157, 172, 173), (151, 150, 165, 166), (159, 158, 173, 174), (152, 151, 166, 167), (160, 159, 174, 175), (153, 152, 167, 168), (161, 160, 175, 176), (154, 153, 168, 169), (162, 161, 176, 177), (155, 154, 169, 170), (163, 162, 177, 178), (156, 155, 170, 171), (149, 209, 164), (435, 163, 178), (176, 175, 190, 191), (169, 168, 183, 184), (177, 176, 191, 192), (170, 169, 184, 185), (178, 177, 192, 193), (171, 170, 185, 186), (164, 209, 179), (435, 178, 193), (172, 171, 186, 187), (165, 164, 179, 180), (173, 172, 187, 188), (166, 165, 180, 181), (174, 173, 188, 189), (167, 166, 181, 182), (175, 174, 189, 190), (168, 167, 182, 183), (180, 179, 194, 195), (188, 187, 202, 203), (181, 180, 195, 196), (189, 188, 203, 204), (182, 181, 196, 197), (190, 189, 204, 205), (183, 182, 197, 198), (191, 190, 205, 206), (184, 183, 198, 199), (192, 191, 206, 207), (185, 184, 199, 200), (193, 192, 207, 208), (186, 185, 200, 201), (179, 209, 194), (435, 193, 208), (187, 186, 201, 202), (199, 198, 214, 215), (207, 206, 222, 223), (200, 199, 215, 216), (208, 207, 223, 224), (201, 200, 216, 217), (194, 209, 210), (435, 208, 224), (202, 201, 217, 218), (195, 194, 210, 211), (203, 202, 218, 219), (196, 195, 211, 212), (204, 203, 219, 220), (197, 196, 212, 213), (205, 204, 220, 221), (198, 197, 213, 214), (206, 205, 221, 222), (219, 218, 233, 234), (212, 211, 226, 227), (220, 219, 234, 235), (213, 212, 227, 228), (221, 220, 235, 236), (214, 213, 228, 229), (222, 221, 236, 237), (215, 214, 229, 230), (223, 222, 237, 238), (216, 215, 230, 231), (224, 223, 238, 239), (217, 216, 231, 232), (210, 209, 225), (435, 224, 239), (218, 217, 232, 233), (211, 210, 225, 226), (238, 237, 252, 253), (231, 230, 245, 246), (239, 238, 253, 254), (232, 231, 246, 247), (225, 209, 240), (435, 239, 254), (233, 232, 247, 248), (226, 225, 240, 241), (234, 233, 248, 249), (227, 226, 241, 242), (235, 234, 249, 250), (228, 227, 242, 243), (236, 235, 250, 251), (229, 228, 243, 244), (237, 236, 251, 252), (230, 229, 244, 245), (250, 249, 264, 265), (243, 242, 257, 258), (251, 250, 265, 266), (244, 243, 258, 259), (252, 251, 266, 267), (245, 244, 259, 260), (253, 252, 267, 268), (246, 245, 260, 261), (254, 253, 268, 269), (247, 246, 261, 262), (240, 209, 255), (435, 254, 269), (248, 247, 262, 263), (241, 240, 255, 256), (249, 248, 263, 264), (242, 241, 256, 257), (269, 268, 283, 284), (262, 261, 276, 277), (255, 209, 270), (435, 269, 284), (263, 262, 277, 278), (256, 255, 270, 271), (264, 263, 278, 279), (257, 256, 271, 272), (265, 264, 279, 280), (258, 257, 272, 273), (266, 265, 280, 281), (259, 258, 273, 274), (267, 266, 281, 282), (260, 259, 274, 275), (268, 267, 282, 283), (261, 260, 275, 276), (273, 272, 287, 288), (281, 280, 295, 296), (274, 273, 288, 289), (282, 281, 296, 297), (275, 274, 289, 290), (283, 282, 297, 298), (276, 275, 290, 291), (284, 283, 298, 299), (277, 276, 291, 292), (270, 209, 285), (435, 284, 299), (278, 277, 292, 293), (271, 270, 285, 286), (279, 278, 293, 294), (272, 271, 286, 287), (280, 279, 294, 295), (292, 291, 306, 307), (285, 209, 300), (435, 299, 314), (293, 292, 307, 308), (286, 285, 300, 301), (294, 293, 308, 309), (287, 286, 301, 302), (295, 294, 309, 310), (288, 287, 302, 303), (296, 295, 310, 311), (289, 288, 303, 304), (297, 296, 311, 312), (290, 289, 304, 305), (298, 297, 312, 313), (291, 290, 305, 306), (299, 298, 313, 314), (311, 310, 325, 326), (304, 303, 318, 319), (312, 311, 326, 327), (305, 304, 319, 320), (313, 312, 327, 328), (306, 305, 320, 321), (314, 313, 328, 329), (307, 306, 321, 322), (300, 209, 315), (435, 314, 329), (308, 307, 322, 323), (301, 300, 315, 316), (309, 308, 323, 324), (302, 301, 316, 317), (310, 309, 324, 325), (303, 302, 317, 318), (315, 209, 330), (435, 329, 344), (323, 322, 337, 338), (316, 315, 330, 331), (324, 323, 338, 339), (317, 316, 331, 332), (325, 324, 339, 340), (318, 317, 332, 333), (326, 325, 340, 341), (319, 318, 333, 334), (327, 326, 341, 342), (320, 319, 334, 335), (328, 327, 342, 343), (321, 320, 335, 336), (329, 328, 343, 344), (322, 321, 336, 337), (334, 333, 348, 349), (342, 341, 356, 357), (335, 334, 349, 350), (343, 342, 357, 358), (336, 335, 350, 351), (344, 343, 358, 359), (337, 336, 351, 352), (330, 209, 345), (435, 344, 359), (338, 337, 352, 353), (331, 330, 345, 346), (339, 338, 353, 354), (332, 331, 346, 347), (340, 339, 354, 355), (333, 332, 347, 348), (341, 340, 355, 356), (353, 352, 367, 368), (346, 345, 360, 361), (354, 353, 368, 369), (347, 346, 361, 362), (355, 354, 369, 370), (348, 347, 362, 363), (356, 355, 370, 371), (349, 348, 363, 364), (357, 356, 371, 372), (350, 349, 364, 365), (358, 357, 372, 373), (351, 350, 365, 366), (359, 358, 373, 374), (352, 351, 366, 367), (345, 209, 360), (435, 359, 374), (372, 371, 386, 387), (365, 364, 379, 380), (373, 372, 387, 388), (366, 365, 380, 381), (374, 373, 388, 389), (367, 366, 381, 382), (360, 209, 375), (435, 374, 389), (368, 367, 382, 383), (361, 360, 375, 376), (369, 368, 383, 384), (362, 361, 376, 377), (370, 369, 384, 385), (363, 362, 377, 378), (371, 370, 385, 386), (364, 363, 378, 379), (384, 383, 398, 399), (377, 376, 391, 392), (385, 384, 399, 400), (378, 377, 392, 393), (386, 385, 400, 401), (379, 378, 393, 394), (387, 386, 401, 402), (380, 379, 394, 395), (388, 387, 402, 403), (381, 380, 395, 396), (389, 388, 403, 404), (382, 381, 396, 397), (375, 209, 390), (435, 389, 404), (383, 382, 397, 398), (376, 375, 390, 391), (403, 402, 417, 418), (396, 395, 410, 411), (404, 403, 418, 419), (397, 396, 411, 412), (390, 209, 405), (435, 404, 419), (398, 397, 412, 413), (391, 390, 405, 406), (399, 398, 413, 414), (392, 391, 406, 407), (400, 399, 414, 415), (393, 392, 407, 408), (401, 400, 415, 416), (394, 393, 408, 409), (402, 401, 416, 417), (395, 394, 409, 410), (407, 406, 421, 422), (415, 414, 429, 430), (408, 407, 422, 423), (416, 415, 430, 431), (409, 408, 423, 424), (417, 416, 431, 432), (410, 409, 424, 425), (418, 417, 432, 433), (411, 410, 425, 426), (419, 418, 433, 434), (412, 411, 426, 427), (405, 209, 420), (435, 419, 434), (413, 412, 427, 428), (406, 405, 420, 421), (414, 413, 428, 429), (426, 425, 441, 442), (434, 433, 449, 450), (427, 426, 442, 443), (420, 209, 436), (435, 434, 450), (428, 427, 443, 444), (421, 420, 436, 437), (429, 428, 444, 445), (422, 421, 437, 438), (430, 429, 445, 446), (423, 422, 438, 439), (431, 430, 446, 447), (424, 423, 439, 440), (432, 431, 447, 448), (425, 424, 440, 441), (433, 432, 448, 449), (446, 445, 460, 461), (439, 438, 453, 454), (447, 446, 461, 462), (440, 439, 454, 455), (448, 447, 462, 463), (441, 440, 455, 456), (449, 448, 463, 464), (442, 441, 456, 457), (450, 449, 464, 465), (443, 442, 457, 458), (436, 209, 451), (435, 450, 465), (444, 443, 458, 459), (437, 436, 451, 452), (445, 444, 459, 460), (438, 437, 452, 453), (465, 464, 479, 480), (458, 457, 472, 473), (451, 209, 466), (435, 465, 480), (459, 458, 473, 474), (452, 451, 466, 467), (460, 459, 474, 475), (453, 452, 467, 468), (461, 460, 475, 476), (454, 453, 468, 469), (462, 461, 476, 477), (455, 454, 469, 470), (463, 462, 477, 478), (456, 455, 470, 471), (464, 463, 478, 479), (457, 456, 471, 472), (469, 468, 483, 484), (477, 476, 491, 492), (470, 469, 484, 485), (478, 477, 492, 493), (471, 470, 485, 486), (479, 478, 493, 494), (472, 471, 486, 487), (480, 479, 494, 495), (473, 472, 487, 488), (466, 209, 481), (435, 480, 495), (474, 473, 488, 489), (467, 466, 481, 482), (475, 474, 489, 490), (468, 467, 482, 483), (476, 475, 490, 491), (488, 487, 502, 503), (481, 209, 496), (435, 495, 510), (489, 488, 503, 504), (482, 481, 496, 497), (490, 489, 504, 505), (483, 482, 497, 498), (491, 490, 505, 506), (484, 483, 498, 499), (492, 491, 506, 507), (485, 484, 499, 500), (493, 492, 507, 508), (486, 485, 500, 501), (494, 493, 508, 509), (487, 486, 501, 502), (495, 494, 509, 510), (507, 506, 521, 522), (500, 499, 514, 515), (508, 507, 522, 523), (501, 500, 515, 516), (509, 508, 523, 524), (502, 501, 516, 517), (510, 509, 524, 525), (503, 502, 517, 518), (496, 209, 511), (435, 510, 525), (504, 503, 518, 519), (497, 496, 511, 512), (505, 504, 519, 520), (498, 497, 512, 513), (506, 505, 520, 521), (499, 498, 513, 514), (435, 525, 540), (519, 518, 533, 534), (512, 511, 526, 527), (520, 519, 534, 535), (513, 512, 527, 528), (521, 520, 535, 536), (514, 513, 528, 529), (522, 521, 536, 537), (515, 514, 529, 530), (523, 522, 537, 538), (516, 515, 530, 531), (524, 523, 538, 539), (517, 516, 531, 532), (525, 524, 539, 540), (518, 517, 532, 533), (511, 209, 526), (538, 537, 552, 553), (531, 530, 545, 546), (539, 538, 553, 554), (532, 531, 546, 547), (540, 539, 554, 555), (533, 532, 547, 548), (526, 209, 541), (435, 540, 555), (534, 533, 548, 549), (527, 526, 541, 542), (535, 534, 549, 550), (528, 527, 542, 543), (536, 535, 550, 551), (529, 528, 543, 544), (537, 536, 551, 552), (530, 529, 544, 545), (542, 541, 556, 557), (550, 549, 564, 565), (543, 542, 557, 558), (551, 550, 565, 566), (544, 543, 558, 559), (552, 551, 566, 567), (545, 544, 559, 560), (553, 552, 567, 568), (546, 545, 560, 561), (554, 553, 568, 569), (547, 546, 561, 562), (555, 554, 569, 570), (548, 547, 562, 563), (541, 209, 556), (435, 555, 570), (549, 548, 563, 564), (561, 560, 575, 576), (569, 568, 583, 584), (562, 561, 576, 577), (570, 569, 584, 585), (563, 562, 577, 578), (556, 209, 571), (435, 570, 585), (564, 563, 578, 579), (557, 556, 571, 572), (565, 564, 579, 580), (558, 557, 572, 573), (566, 565, 580, 581), (559, 558, 573, 574), (567, 566, 581, 582), (560, 559, 574, 575), (568, 567, 582, 583), (580, 579, 594, 595), (573, 572, 587, 588), (581, 580, 595, 596), (574, 573, 588, 589), (582, 581, 596, 597), (575, 574, 589, 590), (583, 582, 597, 598), (576, 575, 590, 591), (584, 583, 598, 599), (577, 576, 591, 592), (585, 584, 599, 600), (578, 577, 592, 593), (571, 209, 586), (435, 585, 600), (579, 578, 593, 594), (572, 571, 586, 587), (599, 598, 607, 608), (592, 591, 604, 130), (600, 599, 608, 609), (593, 592, 130, 131), (586, 209, 601), (435, 600, 609), (594, 593, 131, 132), (587, 586, 601, 602), (595, 594, 132, 605), (588, 587, 602, 128), (596, 595, 605, 133), (589, 588, 128, 603), (597, 596, 133, 606), (590, 589, 603, 129), (598, 597, 606, 607), (591, 590, 129, 604)])
_uv = me_cylinder_001.uv_layers.new(name='UVMap')
_uv.uv.foreach_set('vector', [1.0, 0.5, 1.0, 1.0, 0.9688, 1.0, 0.9688, 0.5, 0.9688, 0.5, 0.9688, 1.0, 0.9375, 1.0, 0.9375, 0.5, 0.9375, 0.5, 0.9375, 1.0, 0.9062, 1.0, 0.9062, 0.5, 0.9062, 0.5, 0.9062, 1.0, 0.875, 1.0, 0.875, 0.5, 0.875, 0.5, 0.875, 1.0, 0.8438, 1.0, 0.8438, 0.5, 0.8438, 0.5, 0.8438, 1.0, 0.8125, 1.0, 0.8125, 0.5, 0.8125, 0.5, 0.8125, 1.0, 0.7812, 1.0, 0.7812, 0.5, 0.7812, 0.5, 0.7812, 1.0, 0.75, 1.0, 0.75, 0.5, 0.75, 0.5, 0.75, 1.0, 0.7188, 1.0, 0.7188, 0.5, 0.7188, 0.5, 0.7188, 1.0, 0.6875, 1.0, 0.6875, 0.5, 0.6875, 0.5, 0.6875, 1.0, 0.6562, 1.0, 0.6562, 0.5, 0.6562, 0.5, 0.6562, 1.0, 0.625, 1.0, 0.625, 0.5, 0.625, 0.5, 0.625, 1.0, 0.5938, 1.0, 0.5938, 0.5, 0.5938, 0.5, 0.5938, 1.0, 0.5625, 1.0, 0.5625, 0.5, 0.5625, 0.5, 0.5625, 1.0, 0.5312, 1.0, 0.5312, 0.5, 0.5312, 0.5, 0.5312, 1.0, 0.5, 1.0, 0.5, 0.5, 0.5, 0.5, 0.5, 1.0, 0.4688, 1.0, 0.4688, 0.5, 0.4688, 0.5, 0.4688, 1.0, 0.4375, 1.0, 0.4375, 0.5, 0.4375, 0.5, 0.4375, 1.0, 0.4062, 1.0, 0.4062, 0.5, 0.4062, 0.5, 0.4062, 1.0, 0.375, 1.0, 0.375, 0.5, 0.375, 0.5, 0.375, 1.0, 0.3438, 1.0, 0.3438, 0.5, 0.3438, 0.5, 0.3438, 1.0, 0.3125, 1.0, 0.3125, 0.5, 0.3125, 0.5, 0.3125, 1.0, 0.2812, 1.0, 0.2812, 0.5, 0.2812, 0.5, 0.2812, 1.0, 0.25, 1.0, 0.25, 0.5, 0.25, 0.5, 0.25, 1.0, 0.2188, 1.0, 0.2188, 0.5, 0.2188, 0.5, 0.2188, 1.0, 0.1875, 1.0, 0.1875, 0.5, 0.1875, 0.5, 0.1875, 1.0, 0.1562, 1.0, 0.1562, 0.5, 0.1562, 0.5, 0.1562, 1.0, 0.125, 1.0, 0.125, 0.5, 0.125, 0.5, 0.125, 1.0, 0.09375, 1.0, 0.09375, 0.5, 0.09375, 0.5, 0.09375, 1.0, 0.0625, 1.0, 0.0625, 0.5, 0.2968, 0.4854, 0.25, 0.49, 0.2032, 0.4854, 0.1582, 0.4717, 0.1167, 0.4496, 0.08029, 0.4197, 0.05045, 0.3833, 0.02827, 0.3418, 0.01461, 0.2968, 0.01, 0.25, 0.01461, 0.2032, 0.02827, 0.1582, 0.05045, 0.1167, 0.08029, 0.08029, 0.1167, 0.05045, 0.1582, 0.02827, 0.2032, 0.01461, 0.25, 0.01, 0.2968, 0.01461, 0.3418, 0.02827, 0.3833, 0.05045, 0.4197, 0.08029, 0.4496, 0.1167, 0.4717, 0.1582, 0.4854, 0.2032, 0.49, 0.25, 0.4854, 0.2968, 0.4717, 0.3418, 0.4496, 0.3833, 0.4197, 0.4197, 0.3833, 0.4496, 0.3418, 0.4717, 0.0625, 0.5, 0.0625, 1.0, 0.03125, 1.0, 0.03125, 0.5, 0.03125, 0.5, 0.03125, 1.0, 0.0, 1.0, 0.0, 0.5, 0.75, 0.49, 0.7968, 0.4854, 0.8418, 0.4717, 0.8833, 0.4496, 0.9197, 0.4197, 0.9496, 0.3833, 0.9717, 0.3418, 0.9854, 0.2968, 0.99, 0.25, 0.9854, 0.2032, 0.9717, 0.1582, 0.9496, 0.1167, 0.9197, 0.08029, 0.8833, 0.05045, 0.8418, 0.02827, 0.7968, 0.01461, 0.75, 0.01, 0.7032, 0.01461, 0.6582, 0.02827, 0.6167, 0.05045, 0.5803, 0.08029, 0.5504, 0.1167, 0.5283, 0.1582, 0.5146, 0.2032, 0.51, 0.25, 0.5146, 0.2968, 0.5283, 0.3418, 0.5504, 0.3833, 0.5803, 0.4197, 0.6167, 0.4496, 0.6582, 0.4717, 0.7032, 0.4854, 1.0, 0.5, 1.0, 1.0, 0.9688, 1.0, 0.9688, 0.5, 0.9688, 0.5, 0.9688, 1.0, 0.9375, 1.0, 0.9375, 0.5, 0.9375, 0.5, 0.9375, 1.0, 0.9062, 1.0, 0.9062, 0.5, 0.9062, 0.5, 0.9062, 1.0, 0.875, 1.0, 0.875, 0.5, 0.875, 0.5, 0.875, 1.0, 0.8438, 1.0, 0.8438, 0.5, 0.8438, 0.5, 0.8438, 1.0, 0.8125, 1.0, 0.8125, 0.5, 0.8125, 0.5, 0.8125, 1.0, 0.7812, 1.0, 0.7812, 0.5, 0.7812, 0.5, 0.7812, 1.0, 0.75, 1.0, 0.75, 0.5, 0.75, 0.5, 0.75, 1.0, 0.7188, 1.0, 0.7188, 0.5, 0.7188, 0.5, 0.7188, 1.0, 0.6875, 1.0, 0.6875, 0.5, 0.6875, 0.5, 0.6875, 1.0, 0.6562, 1.0, 0.6562, 0.5, 0.6562, 0.5, 0.6562, 1.0, 0.625, 1.0, 0.625, 0.5, 0.625, 0.5, 0.625, 1.0, 0.5938, 1.0, 0.5938, 0.5, 0.5938, 0.5, 0.5938, 1.0, 0.5625, 1.0, 0.5625, 0.5, 0.5625, 0.5, 0.5625, 1.0, 0.5312, 1.0, 0.5312, 0.5, 0.5312, 0.5, 0.5312, 1.0, 0.5, 1.0, 0.5, 0.5, 0.5, 0.5, 0.5, 1.0, 0.4688, 1.0, 0.4688, 0.5, 0.4688, 0.5, 0.4688, 1.0, 0.4375, 1.0, 0.4375, 0.5, 0.4375, 0.5, 0.4375, 1.0, 0.4062, 1.0, 0.4062, 0.5, 0.4062, 0.5, 0.4062, 1.0, 0.375, 1.0, 0.375, 0.5, 0.375, 0.5, 0.375, 1.0, 0.3438, 1.0, 0.3438, 0.5, 0.3438, 0.5, 0.3438, 1.0, 0.3125, 1.0, 0.3125, 0.5, 0.3125, 0.5, 0.3125, 1.0, 0.2812, 1.0, 0.2812, 0.5, 0.2812, 0.5, 0.2812, 1.0, 0.25, 1.0, 0.25, 0.5, 0.25, 0.5, 0.25, 1.0, 0.2188, 1.0, 0.2188, 0.5, 0.2188, 0.5, 0.2188, 1.0, 0.1875, 1.0, 0.1875, 0.5, 0.1875, 0.5, 0.1875, 1.0, 0.1562, 1.0, 0.1562, 0.5, 0.1562, 0.5, 0.1562, 1.0, 0.125, 1.0, 0.125, 0.5, 0.125, 0.5, 0.125, 1.0, 0.09375, 1.0, 0.09375, 0.5, 0.09375, 0.5, 0.09375, 1.0, 0.0625, 1.0, 0.0625, 0.5, 0.2968, 0.4854, 0.25, 0.49, 0.2032, 0.4854, 0.1582, 0.4717, 0.1167, 0.4496, 0.08029, 0.4197, 0.05045, 0.3833, 0.02827, 0.3418, 0.01461, 0.2968, 0.01, 0.25, 0.01461, 0.2032, 0.02827, 0.1582, 0.05045, 0.1167, 0.08029, 0.08029, 0.1167, 0.05045, 0.1582, 0.02827, 0.2032, 0.01461, 0.25, 0.01, 0.2968, 0.01461, 0.3418, 0.02827, 0.3833, 0.05045, 0.4197, 0.08029, 0.4496, 0.1167, 0.4717, 0.1582, 0.4854, 0.2032, 0.49, 0.25, 0.4854, 0.2968, 0.4717, 0.3418, 0.4496, 0.3833, 0.4197, 0.4197, 0.3833, 0.4496, 0.3418, 0.4717, 0.0625, 0.5, 0.0625, 1.0, 0.03125, 1.0, 0.03125, 0.5, 0.03125, 0.5, 0.03125, 1.0, 0.0, 1.0, 0.0, 0.5, 0.75, 0.49, 0.7968, 0.4854, 0.8418, 0.4717, 0.8833, 0.4496, 0.9197, 0.4197, 0.9496, 0.3833, 0.9717, 0.3418, 0.9854, 0.2968, 0.99, 0.25, 0.9854, 0.2032, 0.9717, 0.1582, 0.9496, 0.1167, 0.9197, 0.08029, 0.8833, 0.05045, 0.8418, 0.02827, 0.7968, 0.01461, 0.75, 0.01, 0.7032, 0.01461, 0.6582, 0.02827, 0.6167, 0.05045, 0.5803, 0.08029, 0.5504, 0.1167, 0.5283, 0.1582, 0.5146, 0.2032, 0.51, 0.25, 0.5146, 0.2968, 0.5283, 0.3418, 0.5504, 0.3833, 0.5803, 0.4197, 0.6167, 0.4496, 0.6582, 0.4717, 0.7032, 0.4854, 0.75, 0.625, 0.75, 0.6875, 0.7188, 0.6875, 0.7188, 0.625, 0.75, 0.125, 0.75, 0.1875, 0.7188, 0.1875, 0.7188, 0.125, 0.75, 0.5625, 0.75, 0.625, 0.7188, 0.625, 0.7188, 0.5625, 0.75, 0.0625, 0.75, 0.125, 0.7188, 0.125, 0.7188, 0.0625, 0.75, 0.5, 0.75, 0.5625, 0.7188, 0.5625, 0.7188, 0.5, 0.75, 0.9375, 0.7344, 1.0, 0.7188, 0.9375, 0.7344, 0.0, 0.75, 0.0625, 0.7188, 0.0625, 0.75, 0.4375, 0.75, 0.5, 0.7188, 0.5, 0.7188, 0.4375, 0.75, 0.875, 0.75, 0.9375, 0.7188, 0.9375, 0.7188, 0.875, 0.75, 0.375, 0.75, 0.4375, 0.7188, 0.4375, 0.7188, 0.375, 0.75, 0.8125, 0.75, 0.875, 0.7188, 0.875, 0.7188, 0.8125, 0.75, 0.3125, 0.75, 0.375, 0.7188, 0.375, 0.7188, 0.3125, 0.75, 0.75, 0.75, 0.8125, 0.7188, 0.8125, 0.7188, 0.75, 0.75, 0.25, 0.75, 0.3125, 0.7188, 0.3125, 0.7188, 0.25, 0.75, 0.6875, 0.75, 0.75, 0.7188, 0.75, 0.7188, 0.6875, 0.75, 0.1875, 0.75, 0.25, 0.7188, 0.25, 0.7188, 0.1875, 0.7188, 0.6875, 0.7188, 0.75, 0.6875, 0.75, 0.6875, 0.6875, 0.7188, 0.1875, 0.7188, 0.25, 0.6875, 0.25, 0.6875, 0.1875, 0.7188, 0.625, 0.7188, 0.6875, 0.6875, 0.6875, 0.6875, 0.625, 0.7188, 0.125, 0.7188, 0.1875, 0.6875, 0.1875, 0.6875, 0.125, 0.7188, 0.5625, 0.7188, 0.625, 0.6875, 0.625, 0.6875, 0.5625, 0.7188, 0.0625, 0.7188, 0.125, 0.6875, 0.125, 0.6875, 0.0625, 0.7188, 0.5, 0.7188, 0.5625, 0.6875, 0.5625, 0.6875, 0.5, 0.7188, 0.9375, 0.7031, 1.0, 0.6875, 0.9375, 0.7031, 0.0, 0.7188, 0.0625, 0.6875, 0.0625, 0.7188, 0.4375, 0.7188, 0.5, 0.6875, 0.5, 0.6875, 0.4375, 0.7188, 0.875, 0.7188, 0.9375, 0.6875, 0.9375, 0.6875, 0.875, 0.7188, 0.375, 0.7188, 0.4375, 0.6875, 0.4375, 0.6875, 0.375, 0.7188, 0.8125, 0.7188, 0.875, 0.6875, 0.875, 0.6875, 0.8125, 0.7188, 0.3125, 0.7188, 0.375, 0.6875, 0.375, 0.6875, 0.3125, 0.7188, 0.75, 0.7188, 0.8125, 0.6875, 0.8125, 0.6875, 0.75, 0.7188, 0.25, 0.7188, 0.3125, 0.6875, 0.3125, 0.6875, 0.25, 0.6875, 0.4375, 0.6875, 0.5, 0.6562, 0.5, 0.6562, 0.4375, 0.6875, 0.875, 0.6875, 0.9375, 0.6562, 0.9375, 0.6562, 0.875, 0.6875, 0.375, 0.6875, 0.4375, 0.6562, 0.4375, 0.6562, 0.375, 0.6875, 0.8125, 0.6875, 0.875, 0.6562, 0.875, 0.6562, 0.8125, 0.6875, 0.3125, 0.6875, 0.375, 0.6562, 0.375, 0.6562, 0.3125, 0.6875, 0.75, 0.6875, 0.8125, 0.6562, 0.8125, 0.6562, 0.75, 0.6875, 0.25, 0.6875, 0.3125, 0.6562, 0.3125, 0.6562, 0.25, 0.6875, 0.6875, 0.6875, 0.75, 0.6562, 0.75, 0.6562, 0.6875, 0.6875, 0.1875, 0.6875, 0.25, 0.6562, 0.25, 0.6562, 0.1875, 0.6875, 0.625, 0.6875, 0.6875, 0.6562, 0.6875, 0.6562, 0.625, 0.6875, 0.125, 0.6875, 0.1875, 0.6562, 0.1875, 0.6562, 0.125, 0.6875, 0.5625, 0.6875, 0.625, 0.6562, 0.625, 0.6562, 0.5625, 0.6875, 0.0625, 0.6875, 0.125, 0.6562, 0.125, 0.6562, 0.0625, 0.6875, 0.5, 0.6875, 0.5625, 0.6562, 0.5625, 0.6562, 0.5, 0.6875, 0.9375, 0.6719, 1.0, 0.6562, 0.9375, 0.6719, 0.0, 0.6875, 0.0625, 0.6562, 0.0625, 0.6562, 0.1875, 0.6562, 0.25, 0.625, 0.25, 0.625, 0.1875, 0.6562, 0.625, 0.6562, 0.6875, 0.625, 0.6875, 0.625, 0.625, 0.6562, 0.125, 0.6562, 0.1875, 0.625, 0.1875, 0.625, 0.125, 0.6562, 0.5625, 0.6562, 0.625, 0.625, 0.625, 0.625, 0.5625, 0.6562, 0.0625, 0.6562, 0.125, 0.625, 0.125, 0.625, 0.0625, 0.6562, 0.5, 0.6562, 0.5625, 0.625, 0.5625, 0.625, 0.5, 0.6562, 0.9375, 0.6406, 1.0, 0.625, 0.9375, 0.6406, 0.0, 0.6562, 0.0625, 0.625, 0.0625, 0.6562, 0.4375, 0.6562, 0.5, 0.625, 0.5, 0.625, 0.4375, 0.6562, 0.875, 0.6562, 0.9375, 0.625, 0.9375, 0.625, 0.875, 0.6562, 0.375, 0.6562, 0.4375, 0.625, 0.4375, 0.625, 0.375, 0.6562, 0.8125, 0.6562, 0.875, 0.625, 0.875, 0.625, 0.8125, 0.6562, 0.3125, 0.6562, 0.375, 0.625, 0.375, 0.625, 0.3125, 0.6562, 0.75, 0.6562, 0.8125, 0.625, 0.8125, 0.625, 0.75, 0.6562, 0.25, 0.6562, 0.3125, 0.625, 0.3125, 0.625, 0.25, 0.6562, 0.6875, 0.6562, 0.75, 0.625, 0.75, 0.625, 0.6875, 0.625, 0.875, 0.625, 0.9375, 0.5938, 0.9375, 0.5938, 0.875, 0.625, 0.375, 0.625, 0.4375, 0.5938, 0.4375, 0.5938, 0.375, 0.625, 0.8125, 0.625, 0.875, 0.5938, 0.875, 0.5938, 0.8125, 0.625, 0.3125, 0.625, 0.375, 0.5938, 0.375, 0.5938, 0.3125, 0.625, 0.75, 0.625, 0.8125, 0.5938, 0.8125, 0.5938, 0.75, 0.625, 0.25, 0.625, 0.3125, 0.5938, 0.3125, 0.5938, 0.25, 0.625, 0.6875, 0.625, 0.75, 0.5938, 0.75, 0.5938, 0.6875, 0.625, 0.1875, 0.625, 0.25, 0.5938, 0.25, 0.5938, 0.1875, 0.625, 0.625, 0.625, 0.6875, 0.5938, 0.6875, 0.5938, 0.625, 0.625, 0.125, 0.625, 0.1875, 0.5938, 0.1875, 0.5938, 0.125, 0.625, 0.5625, 0.625, 0.625, 0.5938, 0.625, 0.5938, 0.5625, 0.625, 0.0625, 0.625, 0.125, 0.5938, 0.125, 0.5938, 0.0625, 0.625, 0.5, 0.625, 0.5625, 0.5938, 0.5625, 0.5938, 0.5, 0.625, 0.9375, 0.6094, 1.0, 0.5938, 0.9375, 0.6094, 0.0, 0.625, 0.0625, 0.5938, 0.0625, 0.625, 0.4375, 0.625, 0.5, 0.5938, 0.5, 0.5938, 0.4375, 0.5938, 0.625, 0.5938, 0.6875, 0.5625, 0.6875, 0.5625, 0.625, 0.5938, 0.125, 0.5938, 0.1875, 0.5625, 0.1875, 0.5625, 0.125, 0.5938, 0.5625, 0.5938, 0.625, 0.5625, 0.625, 0.5625, 0.5625, 0.5938, 0.0625, 0.5938, 0.125, 0.5625, 0.125, 0.5625, 0.0625, 0.5938, 0.5, 0.5938, 0.5625, 0.5625, 0.5625, 0.5625, 0.5, 0.5938, 0.9375, 0.5781, 1.0, 0.5625, 0.9375, 0.5781, 0.0, 0.5938, 0.0625, 0.5625, 0.0625, 0.5938, 0.4375, 0.5938, 0.5, 0.5625, 0.5, 0.5625, 0.4375, 0.5938, 0.875, 0.5938, 0.9375, 0.5625, 0.9375, 0.5625, 0.875, 0.5938, 0.375, 0.5938, 0.4375, 0.5625, 0.4375, 0.5625, 0.375, 0.5938, 0.8125, 0.5938, 0.875, 0.5625, 0.875, 0.5625, 0.8125, 0.5938, 0.3125, 0.5938, 0.375, 0.5625, 0.375, 0.5625, 0.3125, 0.5938, 0.75, 0.5938, 0.8125, 0.5625, 0.8125, 0.5625, 0.75, 0.5938, 0.25, 0.5938, 0.3125, 0.5625, 0.3125, 0.5625, 0.25, 0.5938, 0.6875, 0.5938, 0.75, 0.5625, 0.75, 0.5625, 0.6875, 0.5938, 0.1875, 0.5938, 0.25, 0.5625, 0.25, 0.5625, 0.1875, 0.5625, 0.375, 0.5625, 0.4375, 0.5312, 0.4375, 0.5312, 0.375, 0.5625, 0.8125, 0.5625, 0.875, 0.5312, 0.875, 0.5312, 0.8125, 0.5625, 0.3125, 0.5625, 0.375, 0.5312, 0.375, 0.5312, 0.3125, 0.5625, 0.75, 0.5625, 0.8125, 0.5312, 0.8125, 0.5312, 0.75, 0.5625, 0.25, 0.5625, 0.3125, 0.5312, 0.3125, 0.5312, 0.25, 0.5625, 0.6875, 0.5625, 0.75, 0.5312, 0.75, 0.5312, 0.6875, 0.5625, 0.1875, 0.5625, 0.25, 0.5312, 0.25, 0.5312, 0.1875, 0.5625, 0.625, 0.5625, 0.6875, 0.5312, 0.6875, 0.5312, 0.625, 0.5625, 0.125, 0.5625, 0.1875, 0.5312, 0.1875, 0.5312, 0.125, 0.5625, 0.5625, 0.5625, 0.625, 0.5312, 0.625, 0.5312, 0.5625, 0.5625, 0.0625, 0.5625, 0.125, 0.5312, 0.125, 0.5312, 0.0625, 0.5625, 0.5, 0.5625, 0.5625, 0.5312, 0.5625, 0.5312, 0.5, 0.5625, 0.9375, 0.5469, 1.0, 0.5312, 0.9375, 0.5469, 0.0, 0.5625, 0.0625, 0.5312, 0.0625, 0.5625, 0.4375, 0.5625, 0.5, 0.5312, 0.5, 0.5312, 0.4375, 0.5625, 0.875, 0.5625, 0.9375, 0.5312, 0.9375, 0.5312, 0.875, 0.5312, 0.125, 0.5312, 0.1875, 0.5, 0.1875, 0.5, 0.125, 0.5312, 0.5625, 0.5312, 0.625, 0.5, 0.625, 0.5, 0.5625, 0.5312, 0.0625, 0.5312, 0.125, 0.5, 0.125, 0.5, 0.0625, 0.5312, 0.5, 0.5312, 0.5625, 0.5, 0.5625, 0.5, 0.5, 0.5312, 0.9375, 0.5156, 1.0, 0.5, 0.9375, 0.5156, 0.0, 0.5312, 0.0625, 0.5, 0.0625, 0.5312, 0.4375, 0.5312, 0.5, 0.5, 0.5, 0.5, 0.4375, 0.5312, 0.875, 0.5312, 0.9375, 0.5, 0.9375, 0.5, 0.875, 0.5312, 0.375, 0.5312, 0.4375, 0.5, 0.4375, 0.5, 0.375, 0.5312, 0.8125, 0.5312, 0.875, 0.5, 0.875, 0.5, 0.8125, 0.5312, 0.3125, 0.5312, 0.375, 0.5, 0.375, 0.5, 0.3125, 0.5312, 0.75, 0.5312, 0.8125, 0.5, 0.8125, 0.5, 0.75, 0.5312, 0.25, 0.5312, 0.3125, 0.5, 0.3125, 0.5, 0.25, 0.5312, 0.6875, 0.5312, 0.75, 0.5, 0.75, 0.5, 0.6875, 0.5312, 0.1875, 0.5312, 0.25, 0.5, 0.25, 0.5, 0.1875, 0.5312, 0.625, 0.5312, 0.6875, 0.5, 0.6875, 0.5, 0.625, 0.5, 0.3125, 0.5, 0.375, 0.4688, 0.375, 0.4687, 0.3125, 0.5, 0.75, 0.5, 0.8125, 0.4688, 0.8125, 0.4688, 0.75, 0.5, 0.25, 0.5, 0.3125, 0.4687, 0.3125, 0.4688, 0.25, 0.5, 0.6875, 0.5, 0.75, 0.4688, 0.75, 0.4687, 0.6875, 0.5, 0.1875, 0.5, 0.25, 0.4688, 0.25, 0.4688, 0.1875, 0.5, 0.625, 0.5, 0.6875, 0.4687, 0.6875, 0.4688, 0.625, 0.5, 0.125, 0.5, 0.1875, 0.4688, 0.1875, 0.4688, 0.125, 0.5, 0.5625, 0.5, 0.625, 0.4688, 0.625, 0.4688, 0.5625, 0.5, 0.0625, 0.5, 0.125, 0.4688, 0.125, 0.4688, 0.0625, 0.5, 0.5, 0.5, 0.5625, 0.4688, 0.5625, 0.4687, 0.5, 0.5, 0.9375, 0.4844, 1.0, 0.4688, 0.9375, 0.4844, 0.0, 0.5, 0.0625, 0.4688, 0.0625, 0.5, 0.4375, 0.5, 0.5, 0.4687, 0.5, 0.4688, 0.4375, 0.5, 0.875, 0.5, 0.9375, 0.4688, 0.9375, 0.4688, 0.875, 0.5, 0.375, 0.5, 0.4375, 0.4688, 0.4375, 0.4688, 0.375, 0.5, 0.8125, 0.5, 0.875, 0.4688, 0.875, 0.4688, 0.8125, 0.4688, 0.0625, 0.4688, 0.125, 0.4375, 0.125, 0.4375, 0.0625, 0.4687, 0.5, 0.4688, 0.5625, 0.4375, 0.5625, 0.4375, 0.5, 0.4688, 0.9375, 0.4531, 1.0, 0.4375, 0.9375, 0.4531, 0.0, 0.4688, 0.0625, 0.4375, 0.0625, 0.4688, 0.4375, 0.4687, 0.5, 0.4375, 0.5, 0.4375, 0.4375, 0.4688, 0.875, 0.4688, 0.9375, 0.4375, 0.9375, 0.4375, 0.875, 0.4688, 0.375, 0.4688, 0.4375, 0.4375, 0.4375, 0.4375, 0.375, 0.4688, 0.8125, 0.4688, 0.875, 0.4375, 0.875, 0.4375, 0.8125, 0.4687, 0.3125, 0.4688, 0.375, 0.4375, 0.375, 0.4375, 0.3125, 0.4688, 0.75, 0.4688, 0.8125, 0.4375, 0.8125, 0.4375, 0.75, 0.4688, 0.25, 0.4687, 0.3125, 0.4375, 0.3125, 0.4375, 0.25, 0.4687, 0.6875, 0.4688, 0.75, 0.4375, 0.75, 0.4375, 0.6875, 0.4688, 0.1875, 0.4688, 0.25, 0.4375, 0.25, 0.4375, 0.1875, 0.4688, 0.625, 0.4687, 0.6875, 0.4375, 0.6875, 0.4375, 0.625, 0.4688, 0.125, 0.4688, 0.1875, 0.4375, 0.1875, 0.4375, 0.125, 0.4688, 0.5625, 0.4688, 0.625, 0.4375, 0.625, 0.4375, 0.5625, 0.4375, 0.75, 0.4375, 0.8125, 0.4062, 0.8125, 0.4062, 0.75, 0.4375, 0.25, 0.4375, 0.3125, 0.4062, 0.3125, 0.4062, 0.25, 0.4375, 0.6875, 0.4375, 0.75, 0.4062, 0.75, 0.4062, 0.6875, 0.4375, 0.1875, 0.4375, 0.25, 0.4062, 0.25, 0.4062, 0.1875, 0.4375, 0.625, 0.4375, 0.6875, 0.4062, 0.6875, 0.4062, 0.625, 0.4375, 0.125, 0.4375, 0.1875, 0.4062, 0.1875, 0.4062, 0.125, 0.4375, 0.5625, 0.4375, 0.625, 0.4062, 0.625, 0.4062, 0.5625, 0.4375, 0.0625, 0.4375, 0.125, 0.4062, 0.125, 0.4062, 0.0625, 0.4375, 0.5, 0.4375, 0.5625, 0.4062, 0.5625, 0.4062, 0.5, 0.4375, 0.9375, 0.4219, 1.0, 0.4062, 0.9375, 0.4219, 0.0, 0.4375, 0.0625, 0.4062, 0.0625, 0.4375, 0.4375, 0.4375, 0.5, 0.4062, 0.5, 0.4062, 0.4375, 0.4375, 0.875, 0.4375, 0.9375, 0.4062, 0.9375, 0.4062, 0.875, 0.4375, 0.375, 0.4375, 0.4375, 0.4062, 0.4375, 0.4062, 0.375, 0.4375, 0.8125, 0.4375, 0.875, 0.4062, 0.875, 0.4062, 0.8125, 0.4375, 0.3125, 0.4375, 0.375, 0.4062, 0.375, 0.4062, 0.3125, 0.4062, 0.5, 0.4062, 0.5625, 0.375, 0.5625, 0.375, 0.5, 0.4062, 0.9375, 0.3906, 1.0, 0.375, 0.9375, 0.3906, 0.0, 0.4062, 0.0625, 0.375, 0.0625, 0.4062, 0.4375, 0.4062, 0.5, 0.375, 0.5, 0.375, 0.4375, 0.4062, 0.875, 0.4062, 0.9375, 0.375, 0.9375, 0.375, 0.875, 0.4062, 0.375, 0.4062, 0.4375, 0.375, 0.4375, 0.375, 0.375, 0.4062, 0.8125, 0.4062, 0.875, 0.375, 0.875, 0.375, 0.8125, 0.4062, 0.3125, 0.4062, 0.375, 0.375, 0.375, 0.375, 0.3125, 0.4062, 0.75, 0.4062, 0.8125, 0.375, 0.8125, 0.375, 0.75, 0.4062, 0.25, 0.4062, 0.3125, 0.375, 0.3125, 0.375, 0.25, 0.4062, 0.6875, 0.4062, 0.75, 0.375, 0.75, 0.375, 0.6875, 0.4062, 0.1875, 0.4062, 0.25, 0.375, 0.25, 0.375, 0.1875, 0.4062, 0.625, 0.4062, 0.6875, 0.375, 0.6875, 0.375, 0.625, 0.4062, 0.125, 0.4062, 0.1875, 0.375, 0.1875, 0.375, 0.125, 0.4062, 0.5625, 0.4062, 0.625, 0.375, 0.625, 0.375, 0.5625, 0.4062, 0.0625, 0.4062, 0.125, 0.375, 0.125, 0.375, 0.0625, 0.375, 0.25, 0.375, 0.3125, 0.3438, 0.3125, 0.3438, 0.25, 0.375, 0.6875, 0.375, 0.75, 0.3438, 0.75, 0.3438, 0.6875, 0.375, 0.1875, 0.375, 0.25, 0.3438, 0.25, 0.3438, 0.1875, 0.375, 0.625, 0.375, 0.6875, 0.3438, 0.6875, 0.3438, 0.625, 0.375, 0.125, 0.375, 0.1875, 0.3438, 0.1875, 0.3438, 0.125, 0.375, 0.5625, 0.375, 0.625, 0.3438, 0.625, 0.3438, 0.5625, 0.375, 0.0625, 0.375, 0.125, 0.3438, 0.125, 0.3438, 0.0625, 0.375, 0.5, 0.375, 0.5625, 0.3438, 0.5625, 0.3437, 0.5, 0.375, 0.9375, 0.3594, 1.0, 0.3438, 0.9375, 0.3594, 0.0, 0.375, 0.0625, 0.3438, 0.0625, 0.375, 0.4375, 0.375, 0.5, 0.3437, 0.5, 0.3438, 0.4375, 0.375, 0.875, 0.375, 0.9375, 0.3438, 0.9375, 0.3438, 0.875, 0.375, 0.375, 0.375, 0.4375, 0.3438, 0.4375, 0.3438, 0.375, 0.375, 0.8125, 0.375, 0.875, 0.3438, 0.875, 0.3438, 0.8125, 0.375, 0.3125, 0.375, 0.375, 0.3438, 0.375, 0.3438, 0.3125, 0.375, 0.75, 0.375, 0.8125, 0.3438, 0.8125, 0.3438, 0.75, 0.3438, 0.9375, 0.3281, 1.0, 0.3125, 0.9375, 0.3281, 0.0, 0.3438, 0.0625, 0.3125, 0.0625, 0.3438, 0.4375, 0.3437, 0.5, 0.3125, 0.5, 0.3125, 0.4375, 0.3438, 0.875, 0.3438, 0.9375, 0.3125, 0.9375, 0.3125, 0.875, 0.3438, 0.375, 0.3438, 0.4375, 0.3125, 0.4375, 0.3125, 0.375, 0.3438, 0.8125, 0.3438, 0.875, 0.3125, 0.875, 0.3125, 0.8125, 0.3438, 0.3125, 0.3438, 0.375, 0.3125, 0.375, 0.3125, 0.3125, 0.3438, 0.75, 0.3438, 0.8125, 0.3125, 0.8125, 0.3125, 0.75, 0.3438, 0.25, 0.3438, 0.3125, 0.3125, 0.3125, 0.3125, 0.25, 0.3438, 0.6875, 0.3438, 0.75, 0.3125, 0.75, 0.3125, 0.6875, 0.3438, 0.1875, 0.3438, 0.25, 0.3125, 0.25, 0.3125, 0.1875, 0.3438, 0.625, 0.3438, 0.6875, 0.3125, 0.6875, 0.3125, 0.625, 0.3438, 0.125, 0.3438, 0.1875, 0.3125, 0.1875, 0.3125, 0.125, 0.3438, 0.5625, 0.3438, 0.625, 0.3125, 0.625, 0.3125, 0.5625, 0.3438, 0.0625, 0.3438, 0.125, 0.3125, 0.125, 0.3125, 0.0625, 0.3437, 0.5, 0.3438, 0.5625, 0.3125, 0.5625, 0.3125, 0.5, 0.3125, 0.6875, 0.3125, 0.75, 0.2812, 0.75, 0.2812, 0.6875, 0.3125, 0.1875, 0.3125, 0.25, 0.2812, 0.25, 0.2812, 0.1875, 0.3125, 0.625, 0.3125, 0.6875, 0.2812, 0.6875, 0.2812, 0.625, 0.3125, 0.125, 0.3125, 0.1875, 0.2812, 0.1875, 0.2812, 0.125, 0.3125, 0.5625, 0.3125, 0.625, 0.2812, 0.625, 0.2812, 0.5625, 0.3125, 0.0625, 0.3125, 0.125, 0.2812, 0.125, 0.2812, 0.0625, 0.3125, 0.5, 0.3125, 0.5625, 0.2812, 0.5625, 0.2812, 0.5, 0.3125, 0.9375, 0.2969, 1.0, 0.2812, 0.9375, 0.2969, 0.0, 0.3125, 0.0625, 0.2812, 0.0625, 0.3125, 0.4375, 0.3125, 0.5, 0.2812, 0.5, 0.2812, 0.4375, 0.3125, 0.875, 0.3125, 0.9375, 0.2812, 0.9375, 0.2812, 0.875, 0.3125, 0.375, 0.3125, 0.4375, 0.2812, 0.4375, 0.2812, 0.375, 0.3125, 0.8125, 0.3125, 0.875, 0.2812, 0.875, 0.2812, 0.8125, 0.3125, 0.3125, 0.3125, 0.375, 0.2812, 0.375, 0.2812, 0.3125, 0.3125, 0.75, 0.3125, 0.8125, 0.2812, 0.8125, 0.2812, 0.75, 0.3125, 0.25, 0.3125, 0.3125, 0.2812, 0.3125, 0.2812, 0.25, 0.2812, 0.4375, 0.2812, 0.5, 0.25, 0.5, 0.25, 0.4375, 0.2812, 0.875, 0.2812, 0.9375, 0.25, 0.9375, 0.25, 0.875, 0.2812, 0.375, 0.2812, 0.4375, 0.25, 0.4375, 0.25, 0.375, 0.2812, 0.8125, 0.2812, 0.875, 0.25, 0.875, 0.25, 0.8125, 0.2812, 0.3125, 0.2812, 0.375, 0.25, 0.375, 0.25, 0.3125, 0.2812, 0.75, 0.2812, 0.8125, 0.25, 0.8125, 0.25, 0.75, 0.2812, 0.25, 0.2812, 0.3125, 0.25, 0.3125, 0.25, 0.25, 0.2812, 0.6875, 0.2812, 0.75, 0.25, 0.75, 0.25, 0.6875, 0.2812, 0.1875, 0.2812, 0.25, 0.25, 0.25, 0.25, 0.1875, 0.2812, 0.625, 0.2812, 0.6875, 0.25, 0.6875, 0.25, 0.625, 0.2812, 0.125, 0.2812, 0.1875, 0.25, 0.1875, 0.25, 0.125, 0.2812, 0.5625, 0.2812, 0.625, 0.25, 0.625, 0.25, 0.5625, 0.2812, 0.0625, 0.2812, 0.125, 0.25, 0.125, 0.25, 0.0625, 0.2812, 0.5, 0.2812, 0.5625, 0.25, 0.5625, 0.25, 0.5, 0.2812, 0.9375, 0.2656, 1.0, 0.25, 0.9375, 0.2656, 0.0, 0.2812, 0.0625, 0.25, 0.0625, 0.25, 0.1875, 0.25, 0.25, 0.2188, 0.25, 0.2188, 0.1875, 0.25, 0.625, 0.25, 0.6875, 0.2188, 0.6875, 0.2188, 0.625, 0.25, 0.125, 0.25, 0.1875, 0.2188, 0.1875, 0.2188, 0.125, 0.25, 0.5625, 0.25, 0.625, 0.2188, 0.625, 0.2188, 0.5625, 0.25, 0.0625, 0.25, 0.125, 0.2188, 0.125, 0.2188, 0.0625, 0.25, 0.5, 0.25, 0.5625, 0.2188, 0.5625, 0.2187, 0.5, 0.25, 0.9375, 0.2344, 1.0, 0.2188, 0.9375, 0.2344, 0.0, 0.25, 0.0625, 0.2188, 0.0625, 0.25, 0.4375, 0.25, 0.5, 0.2187, 0.5, 0.2188, 0.4375, 0.25, 0.875, 0.25, 0.9375, 0.2188, 0.9375, 0.2188, 0.875, 0.25, 0.375, 0.25, 0.4375, 0.2188, 0.4375, 0.2188, 0.375, 0.25, 0.8125, 0.25, 0.875, 0.2188, 0.875, 0.2188, 0.8125, 0.25, 0.3125, 0.25, 0.375, 0.2188, 0.375, 0.2188, 0.3125, 0.25, 0.75, 0.25, 0.8125, 0.2188, 0.8125, 0.2188, 0.75, 0.25, 0.25, 0.25, 0.3125, 0.2188, 0.3125, 0.2188, 0.25, 0.25, 0.6875, 0.25, 0.75, 0.2188, 0.75, 0.2188, 0.6875, 0.2188, 0.375, 0.2188, 0.4375, 0.1875, 0.4375, 0.1875, 0.375, 0.2188, 0.8125, 0.2188, 0.875, 0.1875, 0.875, 0.1875, 0.8125, 0.2188, 0.3125, 0.2188, 0.375, 0.1875, 0.375, 0.1875, 0.3125, 0.2188, 0.75, 0.2188, 0.8125, 0.1875, 0.8125, 0.1875, 0.75, 0.2188, 0.25, 0.2188, 0.3125, 0.1875, 0.3125, 0.1875, 0.25, 0.2188, 0.6875, 0.2188, 0.75, 0.1875, 0.75, 0.1875, 0.6875, 0.2188, 0.1875, 0.2188, 0.25, 0.1875, 0.25, 0.1875, 0.1875, 0.2188, 0.625, 0.2188, 0.6875, 0.1875, 0.6875, 0.1875, 0.625, 0.2188, 0.125, 0.2188, 0.1875, 0.1875, 0.1875, 0.1875, 0.125, 0.2188, 0.5625, 0.2188, 0.625, 0.1875, 0.625, 0.1875, 0.5625, 0.2188, 0.0625, 0.2188, 0.125, 0.1875, 0.125, 0.1875, 0.0625, 0.2187, 0.5, 0.2188, 0.5625, 0.1875, 0.5625, 0.1875, 0.5, 0.2188, 0.9375, 0.2031, 1.0, 0.1875, 0.9375, 0.2031, 0.0, 0.2188, 0.0625, 0.1875, 0.0625, 0.2188, 0.4375, 0.2187, 0.5, 0.1875, 0.5, 0.1875, 0.4375, 0.2188, 0.875, 0.2188, 0.9375, 0.1875, 0.9375, 0.1875, 0.875, 0.1875, 0.125, 0.1875, 0.1875, 0.1562, 0.1875, 0.1562, 0.125, 0.1875, 0.5625, 0.1875, 0.625, 0.1563, 0.625, 0.1562, 0.5625, 0.1875, 0.0625, 0.1875, 0.125, 0.1562, 0.125, 0.1563, 0.0625, 0.1875, 0.5, 0.1875, 0.5625, 0.1562, 0.5625, 0.1562, 0.5, 0.1875, 0.9375, 0.1719, 1.0, 0.1563, 0.9375, 0.1719, 0.0, 0.1875, 0.0625, 0.1563, 0.0625, 0.1875, 0.4375, 0.1875, 0.5, 0.1562, 0.5, 0.1562, 0.4375, 0.1875, 0.875, 0.1875, 0.9375, 0.1563, 0.9375, 0.1562, 0.875, 0.1875, 0.375, 0.1875, 0.4375, 0.1562, 0.4375, 0.1563, 0.375, 0.1875, 0.8125, 0.1875, 0.875, 0.1562, 0.875, 0.1562, 0.8125, 0.1875, 0.3125, 0.1875, 0.375, 0.1563, 0.375, 0.1562, 0.3125, 0.1875, 0.75, 0.1875, 0.8125, 0.1562, 0.8125, 0.1563, 0.75, 0.1875, 0.25, 0.1875, 0.3125, 0.1562, 0.3125, 0.1563, 0.25, 0.1875, 0.6875, 0.1875, 0.75, 0.1563, 0.75, 0.1562, 0.6875, 0.1875, 0.1875, 0.1875, 0.25, 0.1563, 0.25, 0.1562, 0.1875, 0.1875, 0.625, 0.1875, 0.6875, 0.1562, 0.6875, 0.1563, 0.625, 0.1562, 0.8125, 0.1562, 0.875, 0.125, 0.875, 0.125, 0.8125, 0.1562, 0.3125, 0.1563, 0.375, 0.125, 0.375, 0.125, 0.3125, 0.1563, 0.75, 0.1562, 0.8125, 0.125, 0.8125, 0.125, 0.75, 0.1563, 0.25, 0.1562, 0.3125, 0.125, 0.3125, 0.125, 0.25, 0.1562, 0.6875, 0.1563, 0.75, 0.125, 0.75, 0.125, 0.6875, 0.1562, 0.1875, 0.1563, 0.25, 0.125, 0.25, 0.125, 0.1875, 0.1563, 0.625, 0.1562, 0.6875, 0.125, 0.6875, 0.125, 0.625, 0.1562, 0.125, 0.1562, 0.1875, 0.125, 0.1875, 0.125, 0.125, 0.1562, 0.5625, 0.1563, 0.625, 0.125, 0.625, 0.125, 0.5625, 0.1563, 0.0625, 0.1562, 0.125, 0.125, 0.125, 0.125, 0.0625, 0.1562, 0.5, 0.1562, 0.5625, 0.125, 0.5625, 0.125, 0.5, 0.1563, 0.9375, 0.1406, 1.0, 0.125, 0.9375, 0.1406, 0.0, 0.1563, 0.0625, 0.125, 0.0625, 0.1562, 0.4375, 0.1562, 0.5, 0.125, 0.5, 0.125, 0.4375, 0.1562, 0.875, 0.1563, 0.9375, 0.125, 0.9375, 0.125, 0.875, 0.1563, 0.375, 0.1562, 0.4375, 0.125, 0.4375, 0.125, 0.375, 0.125, 0.5625, 0.125, 0.625, 0.09375, 0.625, 0.09375, 0.5625, 0.125, 0.0625, 0.125, 0.125, 0.09375, 0.125, 0.09375, 0.0625, 0.125, 0.5, 0.125, 0.5625, 0.09375, 0.5625, 0.09375, 0.5, 0.125, 0.9375, 0.1094, 1.0, 0.09375, 0.9375, 0.1094, 0.0, 0.125, 0.0625, 0.09375, 0.0625, 0.125, 0.4375, 0.125, 0.5, 0.09375, 0.5, 0.09375, 0.4375, 0.125, 0.875, 0.125, 0.9375, 0.09375, 0.9375, 0.09375, 0.875, 0.125, 0.375, 0.125, 0.4375, 0.09375, 0.4375, 0.09375, 0.375, 0.125, 0.8125, 0.125, 0.875, 0.09375, 0.875, 0.09375, 0.8125, 0.125, 0.3125, 0.125, 0.375, 0.09375, 0.375, 0.09375, 0.3125, 0.125, 0.75, 0.125, 0.8125, 0.09375, 0.8125, 0.09375, 0.75, 0.125, 0.25, 0.125, 0.3125, 0.09375, 0.3125, 0.09375, 0.25, 0.125, 0.6875, 0.125, 0.75, 0.09375, 0.75, 0.09375, 0.6875, 0.125, 0.1875, 0.125, 0.25, 0.09375, 0.25, 0.09375, 0.1875, 0.125, 0.625, 0.125, 0.6875, 0.09375, 0.6875, 0.09375, 0.625, 0.125, 0.125, 0.125, 0.1875, 0.09375, 0.1875, 0.09375, 0.125, 0.09375, 0.3125, 0.09375, 0.375, 0.0625, 0.375, 0.0625, 0.3125, 0.09375, 0.75, 0.09375, 0.8125, 0.0625, 0.8125, 0.0625, 0.75, 0.09375, 0.25, 0.09375, 0.3125, 0.0625, 0.3125, 0.0625, 0.25, 0.09375, 0.6875, 0.09375, 0.75, 0.0625, 0.75, 0.0625, 0.6875, 0.09375, 0.1875, 0.09375, 0.25, 0.0625, 0.25, 0.0625, 0.1875, 0.09375, 0.625, 0.09375, 0.6875, 0.0625, 0.6875, 0.0625, 0.625, 0.09375, 0.125, 0.09375, 0.1875, 0.0625, 0.1875, 0.0625, 0.125, 0.09375, 0.5625, 0.09375, 0.625, 0.0625, 0.625, 0.0625, 0.5625, 0.09375, 0.0625, 0.09375, 0.125, 0.0625, 0.125, 0.0625, 0.0625, 0.09375, 0.5, 0.09375, 0.5625, 0.0625, 0.5625, 0.0625, 0.5, 0.09375, 0.9375, 0.07812, 1.0, 0.0625, 0.9375, 0.07812, 0.0, 0.09375, 0.0625, 0.0625, 0.0625, 0.09375, 0.4375, 0.09375, 0.5, 0.0625, 0.5, 0.0625, 0.4375, 0.09375, 0.875, 0.09375, 0.9375, 0.0625, 0.9375, 0.0625, 0.875, 0.09375, 0.375, 0.09375, 0.4375, 0.0625, 0.4375, 0.0625, 0.375, 0.09375, 0.8125, 0.09375, 0.875, 0.0625, 0.875, 0.0625, 0.8125, 0.0625, 0.0625, 0.0625, 0.125, 0.03125, 0.125, 0.03125, 0.0625, 0.0625, 0.5, 0.0625, 0.5625, 0.03125, 0.5625, 0.03125, 0.5, 0.0625, 0.9375, 0.04687, 1.0, 0.03125, 0.9375, 0.04687, 0.0, 0.0625, 0.0625, 0.03125, 0.0625, 0.0625, 0.4375, 0.0625, 0.5, 0.03125, 0.5, 0.03125, 0.4375, 0.0625, 0.875, 0.0625, 0.9375, 0.03125, 0.9375, 0.03125, 0.875, 0.0625, 0.375, 0.0625, 0.4375, 0.03125, 0.4375, 0.03125, 0.375, 0.0625, 0.8125, 0.0625, 0.875, 0.03125, 0.875, 0.03125, 0.8125, 0.0625, 0.3125, 0.0625, 0.375, 0.03125, 0.375, 0.03125, 0.3125, 0.0625, 0.75, 0.0625, 0.8125, 0.03125, 0.8125, 0.03125, 0.75, 0.0625, 0.25, 0.0625, 0.3125, 0.03125, 0.3125, 0.03125, 0.25, 0.0625, 0.6875, 0.0625, 0.75, 0.03125, 0.75, 0.03125, 0.6875, 0.0625, 0.1875, 0.0625, 0.25, 0.03125, 0.25, 0.03125, 0.1875, 0.0625, 0.625, 0.0625, 0.6875, 0.03125, 0.6875, 0.03125, 0.625, 0.0625, 0.125, 0.0625, 0.1875, 0.03125, 0.1875, 0.03125, 0.125, 0.0625, 0.5625, 0.0625, 0.625, 0.03125, 0.625, 0.03125, 0.5625, 0.03125, 0.75, 0.03125, 0.8125, 0.0, 0.8125, 0.0, 0.75, 0.03125, 0.25, 0.03125, 0.3125, 0.0, 0.3125, 0.0, 0.25, 0.03125, 0.6875, 0.03125, 0.75, 0.0, 0.75, 0.0, 0.6875, 0.03125, 0.1875, 0.03125, 0.25, 0.0, 0.25, 0.0, 0.1875, 0.03125, 0.625, 0.03125, 0.6875, 0.0, 0.6875, 0.0, 0.625, 0.03125, 0.125, 0.03125, 0.1875, 0.0, 0.1875, 0.0, 0.125, 0.03125, 0.5625, 0.03125, 0.625, 0.0, 0.625, 0.0, 0.5625, 0.03125, 0.0625, 0.03125, 0.125, 0.0, 0.125, 0.0, 0.0625, 0.03125, 0.5, 0.03125, 0.5625, 0.0, 0.5625, 0.0, 0.5, 0.03125, 0.9375, 0.01562, 1.0, 0.0, 0.9375, 0.01562, 0.0, 0.03125, 0.0625, 0.0, 0.0625, 0.03125, 0.4375, 0.03125, 0.5, 0.0, 0.5, 0.0, 0.4375, 0.03125, 0.875, 0.03125, 0.9375, 0.0, 0.9375, 0.0, 0.875, 0.03125, 0.375, 0.03125, 0.4375, 0.0, 0.4375, 0.0, 0.375, 0.03125, 0.8125, 0.03125, 0.875, 0.0, 0.875, 0.0, 0.8125, 0.03125, 0.3125, 0.03125, 0.375, 0.0, 0.375, 0.0, 0.3125, 1.0, 0.5, 1.0, 0.5625, 0.9687, 0.5625, 0.9687, 0.5, 1.0, 0.9375, 0.9844, 1.0, 0.9688, 0.9375, 0.9844, 0.0, 1.0, 0.0625, 0.9688, 0.0625, 1.0, 0.4375, 1.0, 0.5, 0.9687, 0.5, 0.9687, 0.4375, 1.0, 0.875, 1.0, 0.9375, 0.9688, 0.9375, 0.9687, 0.875, 1.0, 0.375, 1.0, 0.4375, 0.9687, 0.4375, 0.9688, 0.375, 1.0, 0.8125, 1.0, 0.875, 0.9687, 0.875, 0.9687, 0.8125, 1.0, 0.3125, 1.0, 0.375, 0.9688, 0.375, 0.9687, 0.3125, 1.0, 0.75, 1.0, 0.8125, 0.9687, 0.8125, 0.9688, 0.75, 1.0, 0.25, 1.0, 0.3125, 0.9687, 0.3125, 0.9688, 0.25, 1.0, 0.6875, 1.0, 0.75, 0.9688, 0.75, 0.9687, 0.6875, 1.0, 0.1875, 1.0, 0.25, 0.9688, 0.25, 0.9687, 0.1875, 1.0, 0.625, 1.0, 0.6875, 0.9687, 0.6875, 0.9688, 0.625, 1.0, 0.125, 1.0, 0.1875, 0.9687, 0.1875, 0.9687, 0.125, 1.0, 0.5625, 1.0, 0.625, 0.9688, 0.625, 0.9687, 0.5625, 1.0, 0.0625, 1.0, 0.125, 0.9687, 0.125, 0.9688, 0.0625, 0.9688, 0.25, 0.9687, 0.3125, 0.9375, 0.3125, 0.9375, 0.25, 0.9687, 0.6875, 0.9688, 0.75, 0.9375, 0.75, 0.9375, 0.6875, 0.9687, 0.1875, 0.9688, 0.25, 0.9375, 0.25, 0.9375, 0.1875, 0.9688, 0.625, 0.9687, 0.6875, 0.9375, 0.6875, 0.9375, 0.625, 0.9687, 0.125, 0.9687, 0.1875, 0.9375, 0.1875, 0.9375, 0.125, 0.9687, 0.5625, 0.9688, 0.625, 0.9375, 0.625, 0.9375, 0.5625, 0.9688, 0.0625, 0.9687, 0.125, 0.9375, 0.125, 0.9375, 0.0625, 0.9687, 0.5, 0.9687, 0.5625, 0.9375, 0.5625, 0.9375, 0.5, 0.9688, 0.9375, 0.9531, 1.0, 0.9375, 0.9375, 0.9531, 0.0, 0.9688, 0.0625, 0.9375, 0.0625, 0.9687, 0.4375, 0.9687, 0.5, 0.9375, 0.5, 0.9375, 0.4375, 0.9687, 0.875, 0.9688, 0.9375, 0.9375, 0.9375, 0.9375, 0.875, 0.9688, 0.375, 0.9687, 0.4375, 0.9375, 0.4375, 0.9375, 0.375, 0.9687, 0.8125, 0.9687, 0.875, 0.9375, 0.875, 0.9375, 0.8125, 0.9687, 0.3125, 0.9688, 0.375, 0.9375, 0.375, 0.9375, 0.3125, 0.9688, 0.75, 0.9687, 0.8125, 0.9375, 0.8125, 0.9375, 0.75, 0.9219, 0.0, 0.9375, 0.0625, 0.9062, 0.0625, 0.9375, 0.4375, 0.9375, 0.5, 0.9062, 0.5, 0.9062, 0.4375, 0.9375, 0.875, 0.9375, 0.9375, 0.9062, 0.9375, 0.9062, 0.875, 0.9375, 0.375, 0.9375, 0.4375, 0.9062, 0.4375, 0.9062, 0.375, 0.9375, 0.8125, 0.9375, 0.875, 0.9062, 0.875, 0.9062, 0.8125, 0.9375, 0.3125, 0.9375, 0.375, 0.9062, 0.375, 0.9062, 0.3125, 0.9375, 0.75, 0.9375, 0.8125, 0.9062, 0.8125, 0.9062, 0.75, 0.9375, 0.25, 0.9375, 0.3125, 0.9062, 0.3125, 0.9062, 0.25, 0.9375, 0.6875, 0.9375, 0.75, 0.9062, 0.75, 0.9062, 0.6875, 0.9375, 0.1875, 0.9375, 0.25, 0.9062, 0.25, 0.9062, 0.1875, 0.9375, 0.625, 0.9375, 0.6875, 0.9062, 0.6875, 0.9062, 0.625, 0.9375, 0.125, 0.9375, 0.1875, 0.9062, 0.1875, 0.9062, 0.125, 0.9375, 0.5625, 0.9375, 0.625, 0.9062, 0.625, 0.9062, 0.5625, 0.9375, 0.0625, 0.9375, 0.125, 0.9062, 0.125, 0.9062, 0.0625, 0.9375, 0.5, 0.9375, 0.5625, 0.9062, 0.5625, 0.9062, 0.5, 0.9375, 0.9375, 0.9219, 1.0, 0.9062, 0.9375, 0.9062, 0.1875, 0.9062, 0.25, 0.875, 0.25, 0.875, 0.1875, 0.9062, 0.625, 0.9062, 0.6875, 0.875, 0.6875, 0.875, 0.625, 0.9062, 0.125, 0.9062, 0.1875, 0.875, 0.1875, 0.875, 0.125, 0.9062, 0.5625, 0.9062, 0.625, 0.875, 0.625, 0.875, 0.5625, 0.9062, 0.0625, 0.9062, 0.125, 0.875, 0.125, 0.875, 0.0625, 0.9062, 0.5, 0.9062, 0.5625, 0.875, 0.5625, 0.875, 0.5, 0.9062, 0.9375, 0.8906, 1.0, 0.875, 0.9375, 0.8906, 0.0, 0.9062, 0.0625, 0.875, 0.0625, 0.9062, 0.4375, 0.9062, 0.5, 0.875, 0.5, 0.875, 0.4375, 0.9062, 0.875, 0.9062, 0.9375, 0.875, 0.9375, 0.875, 0.875, 0.9062, 0.375, 0.9062, 0.4375, 0.875, 0.4375, 0.875, 0.375, 0.9062, 0.8125, 0.9062, 0.875, 0.875, 0.875, 0.875, 0.8125, 0.9062, 0.3125, 0.9062, 0.375, 0.875, 0.375, 0.875, 0.3125, 0.9062, 0.75, 0.9062, 0.8125, 0.875, 0.8125, 0.875, 0.75, 0.9062, 0.25, 0.9062, 0.3125, 0.875, 0.3125, 0.875, 0.25, 0.9062, 0.6875, 0.9062, 0.75, 0.875, 0.75, 0.875, 0.6875, 0.875, 0.875, 0.875, 0.9375, 0.8438, 0.9375, 0.8438, 0.875, 0.875, 0.375, 0.875, 0.4375, 0.8437, 0.4375, 0.8438, 0.375, 0.875, 0.8125, 0.875, 0.875, 0.8438, 0.875, 0.8437, 0.8125, 0.875, 0.3125, 0.875, 0.375, 0.8438, 0.375, 0.8437, 0.3125, 0.875, 0.75, 0.875, 0.8125, 0.8437, 0.8125, 0.8438, 0.75, 0.875, 0.25, 0.875, 0.3125, 0.8437, 0.3125, 0.8438, 0.25, 0.875, 0.6875, 0.875, 0.75, 0.8438, 0.75, 0.8437, 0.6875, 0.875, 0.1875, 0.875, 0.25, 0.8438, 0.25, 0.8437, 0.1875, 0.875, 0.625, 0.875, 0.6875, 0.8437, 0.6875, 0.8438, 0.625, 0.875, 0.125, 0.875, 0.1875, 0.8437, 0.1875, 0.8438, 0.125, 0.875, 0.5625, 0.875, 0.625, 0.8438, 0.625, 0.8437, 0.5625, 0.875, 0.0625, 0.875, 0.125, 0.8438, 0.125, 0.8438, 0.0625, 0.875, 0.5, 0.875, 0.5625, 0.8437, 0.5625, 0.8437, 0.5, 0.875, 0.9375, 0.8594, 1.0, 0.8438, 0.9375, 0.8594, 0.0, 0.875, 0.0625, 0.8438, 0.0625, 0.875, 0.4375, 0.875, 0.5, 0.8437, 0.5, 0.8437, 0.4375, 0.8438, 0.625, 0.8437, 0.6875, 0.8125, 0.6875, 0.8125, 0.625, 0.8438, 0.125, 0.8437, 0.1875, 0.8125, 0.1875, 0.8125, 0.125, 0.8437, 0.5625, 0.8438, 0.625, 0.8125, 0.625, 0.8125, 0.5625, 0.8438, 0.0625, 0.8438, 0.125, 0.8125, 0.125, 0.8125, 0.0625, 0.8437, 0.5, 0.8437, 0.5625, 0.8125, 0.5625, 0.8125, 0.5, 0.8438, 0.9375, 0.8281, 1.0, 0.8125, 0.9375, 0.8281, 0.0, 0.8438, 0.0625, 0.8125, 0.0625, 0.8437, 0.4375, 0.8437, 0.5, 0.8125, 0.5, 0.8125, 0.4375, 0.8438, 0.875, 0.8438, 0.9375, 0.8125, 0.9375, 0.8125, 0.875, 0.8438, 0.375, 0.8437, 0.4375, 0.8125, 0.4375, 0.8125, 0.375, 0.8437, 0.8125, 0.8438, 0.875, 0.8125, 0.875, 0.8125, 0.8125, 0.8437, 0.3125, 0.8438, 0.375, 0.8125, 0.375, 0.8125, 0.3125, 0.8438, 0.75, 0.8437, 0.8125, 0.8125, 0.8125, 0.8125, 0.75, 0.8438, 0.25, 0.8437, 0.3125, 0.8125, 0.3125, 0.8125, 0.25, 0.8437, 0.6875, 0.8438, 0.75, 0.8125, 0.75, 0.8125, 0.6875, 0.8437, 0.1875, 0.8438, 0.25, 0.8125, 0.25, 0.8125, 0.1875, 0.8125, 0.375, 0.8125, 0.4375, 0.7812, 0.4375, 0.7812, 0.375, 0.8125, 0.8125, 0.8125, 0.875, 0.7812, 0.875, 0.7812, 0.8125, 0.8125, 0.3125, 0.8125, 0.375, 0.7812, 0.375, 0.7812, 0.3125, 0.8125, 0.75, 0.8125, 0.8125, 0.7812, 0.8125, 0.7812, 0.75, 0.8125, 0.25, 0.8125, 0.3125, 0.7812, 0.3125, 0.7812, 0.25, 0.8125, 0.6875, 0.8125, 0.75, 0.7812, 0.75, 0.7812, 0.6875, 0.8125, 0.1875, 0.8125, 0.25, 0.7812, 0.25, 0.7812, 0.1875, 0.8125, 0.625, 0.8125, 0.6875, 0.7812, 0.6875, 0.7812, 0.625, 0.8125, 0.125, 0.8125, 0.1875, 0.7812, 0.1875, 0.7812, 0.125, 0.8125, 0.5625, 0.8125, 0.625, 0.7812, 0.625, 0.7812, 0.5625, 0.8125, 0.0625, 0.8125, 0.125, 0.7812, 0.125, 0.7812, 0.0625, 0.8125, 0.5, 0.8125, 0.5625, 0.7812, 0.5625, 0.7812, 0.5, 0.8125, 0.9375, 0.7969, 1.0, 0.7812, 0.9375, 0.7969, 0.0, 0.8125, 0.0625, 0.7812, 0.0625, 0.8125, 0.4375, 0.8125, 0.5, 0.7812, 0.5, 0.7812, 0.4375, 0.8125, 0.875, 0.8125, 0.9375, 0.7812, 0.9375, 0.7812, 0.875, 0.7812, 0.125, 0.7812, 0.1875, 0.75, 0.1875, 0.75, 0.125, 0.7812, 0.5625, 0.7812, 0.625, 0.75, 0.625, 0.75, 0.5625, 0.7812, 0.0625, 0.7812, 0.125, 0.75, 0.125, 0.75, 0.0625, 0.7812, 0.5, 0.7812, 0.5625, 0.75, 0.5625, 0.75, 0.5, 0.7812, 0.9375, 0.7656, 1.0, 0.75, 0.9375, 0.7656, 0.0, 0.7812, 0.0625, 0.75, 0.0625, 0.7812, 0.4375, 0.7812, 0.5, 0.75, 0.5, 0.75, 0.4375, 0.7812, 0.875, 0.7812, 0.9375, 0.75, 0.9375, 0.75, 0.875, 0.7812, 0.375, 0.7812, 0.4375, 0.75, 0.4375, 0.75, 0.375, 0.7812, 0.8125, 0.7812, 0.875, 0.75, 0.875, 0.75, 0.8125, 0.7812, 0.3125, 0.7812, 0.375, 0.75, 0.375, 0.75, 0.3125, 0.7812, 0.75, 0.7812, 0.8125, 0.75, 0.8125, 0.75, 0.75, 0.7812, 0.25, 0.7812, 0.3125, 0.75, 0.3125, 0.75, 0.25, 0.7812, 0.6875, 0.7812, 0.75, 0.75, 0.75, 0.75, 0.6875, 0.7812, 0.1875, 0.7812, 0.25, 0.75, 0.25, 0.75, 0.1875, 0.7812, 0.625, 0.7812, 0.6875, 0.75, 0.6875, 0.75, 0.625])
me_cylinder_001.update()

# ---- objects
ob_base = bpy.data.objects.new('Base', me_base)
ob_turret = bpy.data.objects.new('Turret', me_cylinder_001)

# ---- transforms, parenting, visibility, modifiers, constraints
ob_base.location = (0.0, 0.0, 0.0)
ob_base.scale = (58.63, 58.63, 58.63)
ob_turret.location = (5.891, 0.0, 5.508)
ob_turret.rotation_euler = (-0.0, 1.571, 0.0)
ob_turret.scale = (0.5469, 0.5469, 6.117)

# ---- collection membership
col_collection.objects.link(ob_base)
col_collection.objects.link(ob_turret)

# ---- scene / render settings (as saved in the file)
scene.frame_start = 1; scene.frame_end = 250; scene.frame_set(167)
scene.render.engine = 'BLENDER_EEVEE_NEXT'
scene.cycles.sampling_pattern = 'TABULATED_SOBOL'
scene.cycles.use_light_tree = False
scene.view_settings.view_transform = 'Filmic'
bpy.context.view_layer.update()

# ---- added for rendering (the .blend has no active camera and no usable light): camera, sun
cam_auto = bpy.data.cameras.new('AutoCamera')
cam_auto.lens = 50.0
cam_auto.sensor_width = 36.0
cam_auto.clip_end = 1000.0
ob_auto_camera = bpy.data.objects.new('AutoCamera', cam_auto)
scene.collection.objects.link(ob_auto_camera)
ob_auto_camera.location = (25.6769, -27.1816, 23.9231)
ob_auto_camera.rotation_euler = (1.09748, -7.21219e-08, 0.694738)
scene.camera = ob_auto_camera
light_auto_sun = bpy.data.lights.new('AutoSun', 'SUN')
light_auto_sun.energy = 3.0
light_auto_sun.angle = 0.0523599
ob_auto_sun = bpy.data.objects.new('AutoSun', light_auto_sun)
scene.collection.objects.link(ob_auto_sun)
ob_auto_sun.rotation_euler = (0.872665, 0.174533, 0.523599)
bpy.context.view_layer.update()

